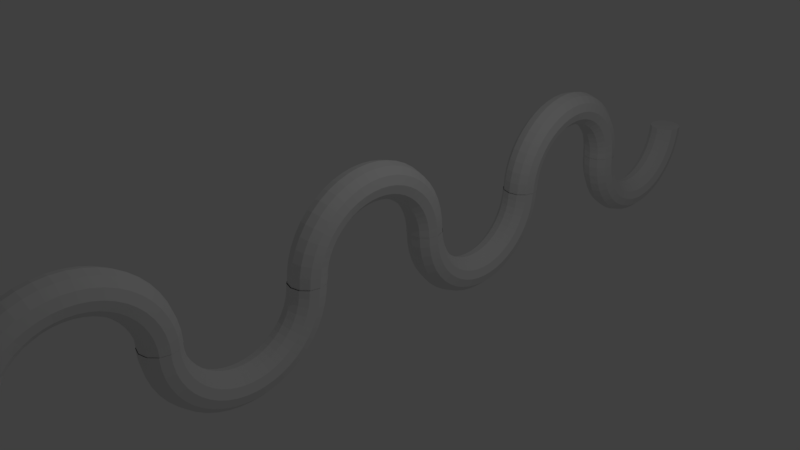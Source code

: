 # Source: wave1.blend  (saved by Blender 2.79.0; exported with 4.5.12 LTS)
import bpy
from mathutils import Matrix  # noqa: F401  (used for matrix-valued properties, if any)

bpy.ops.wm.read_factory_settings(use_empty=True)
scene = bpy.context.scene
scene.name = 'Scene'

# ---- collections
col_collection_1 = bpy.data.collections.new('Collection 1'); scene.collection.children.link(col_collection_1)

# ---- world
world_world = bpy.data.worlds.new('World'); scene.world = world_world
world_world.color = (0.05088, 0.05088, 0.05088)
world_world.use_sun_shadow = False
world_world.sun_shadow_jitter_overblur = 0.0
world_world.cycles.sampling_method = 'MANUAL'

# ---- cameras
cam_camera = bpy.data.cameras.new('Camera')
cam_camera.clip_end = 100.0
cam_camera.lens = 35.0
cam_camera.sensor_width = 32.0
cam_camera.sensor_height = 18.0
cam_camera.ortho_scale = 7.314
cam_camera.dof.focus_distance = 0.0
cam_camera.dof.aperture_fstop = 128.0

# ---- lights
light_lamp = bpy.data.lights.new('Lamp', 'POINT')
light_lamp.transmission_factor = 0.0
light_lamp.cutoff_distance = 30.0
light_lamp.energy = 100.0
light_lamp.shadow_buffer_clip_start = 1.001
light_lamp.shadow_soft_size = 0.1
light_lamp.shadow_maximum_resolution = 0.006
light_lamp.use_absolute_resolution = True

# ---- meshes
me_torus_003 = bpy.data.meshes.new('Torus.003')
me_torus_003.from_pydata([(9.437e-08, 1.25, 0.0), (9.184e-08, 1.217, 0.125), (8.494e-08, 1.125, 0.2165), (7.55e-08, 1.0, 0.25), (6.606e-08, 0.875, 0.2165), (5.915e-08, 0.7835, 0.125), (5.662e-08, 0.75, 3.062e-17), (5.915e-08, 0.7835, -0.125), (6.606e-08, 0.875, -0.2165), (7.55e-08, 1.0, -0.25), (8.494e-08, 1.125, -0.2165), (9.184e-08, 1.217, -0.125), (-0.1632, 1.239, 0.0), (-0.1588, 1.206, 0.125), (-0.1468, 1.115, 0.2165), (-0.1305, 0.9914, 0.25), (-0.1142, 0.8675, 0.2165), (-0.1023, 0.7768, 0.125), (-0.09789, 0.7436, 3.062e-17), (-0.1023, 0.7768, -0.125), (-0.1142, 0.8675, -0.2165), (-0.1305, 0.9914, -0.25), (-0.1468, 1.115, -0.2165), (-0.1588, 1.206, -0.125), (-0.3235, 1.207, 0.0), (-0.3149, 1.175, 0.125), (-0.2912, 1.087, 0.2165), (-0.2588, 0.9659, 0.25), (-0.2265, 0.8452, 0.2165), (-0.2028, 0.7568, 0.125), (-0.1941, 0.7244, 3.062e-17), (-0.2028, 0.7568, -0.125), (-0.2265, 0.8452, -0.2165), (-0.2588, 0.9659, -0.25), (-0.2912, 1.087, -0.2165), (-0.3149, 1.175, -0.125), (-0.4784, 1.155, 0.0), (-0.4655, 1.124, 0.125), (-0.4305, 1.039, 0.2165), (-0.3827, 0.9239, 0.25), (-0.3348, 0.8084, 0.2165), (-0.2998, 0.7239, 0.125), (-0.287, 0.6929, 3.062e-17), (-0.2998, 0.7239, -0.125), (-0.3348, 0.8084, -0.2165), (-0.3827, 0.9239, -0.25), (-0.4305, 1.039, -0.2165), (-0.4655, 1.124, -0.125), (-0.625, 1.083, 0.0), (-0.6083, 1.054, 0.125), (-0.5625, 0.9743, 0.2165), (-0.5, 0.866, 0.25), (-0.4375, 0.7578, 0.2165), (-0.3917, 0.6785, 0.125), (-0.375, 0.6495, 3.062e-17), (-0.3917, 0.6785, -0.125), (-0.4375, 0.7578, -0.2165), (-0.5, 0.866, -0.25), (-0.5625, 0.9743, -0.2165), (-0.6083, 1.054, -0.125), (-0.761, 0.9917, 0.0), (-0.7406, 0.9651, 0.125), (-0.6849, 0.8925, 0.2165), (-0.6088, 0.7934, 0.25), (-0.5327, 0.6942, 0.2165), (-0.477, 0.6216, 0.125), (-0.4566, 0.595, 3.062e-17), (-0.477, 0.6216, -0.125), (-0.5327, 0.6942, -0.2165), (-0.6088, 0.7934, -0.25), (-0.6849, 0.8925, -0.2165), (-0.7406, 0.9651, -0.125), (-0.8839, 0.8839, 0.0), (-0.8602, 0.8602, 0.125), (-0.7955, 0.7955, 0.2165), (-0.7071, 0.7071, 0.25), (-0.6187, 0.6187, 0.2165), (-0.554, 0.554, 0.125), (-0.5303, 0.5303, 3.062e-17), (-0.554, 0.554, -0.125), (-0.6187, 0.6187, -0.2165), (-0.7071, 0.7071, -0.25), (-0.7955, 0.7955, -0.2165), (-0.8602, 0.8602, -0.125), (-0.9917, 0.761, 0.0), (-0.9651, 0.7406, 0.125), (-0.8925, 0.6849, 0.2165), (-0.7934, 0.6088, 0.25), (-0.6942, 0.5327, 0.2165), (-0.6216, 0.477, 0.125), (-0.595, 0.4566, 3.062e-17), (-0.6216, 0.477, -0.125), (-0.6942, 0.5327, -0.2165), (-0.7934, 0.6088, -0.25), (-0.8925, 0.6849, -0.2165), (-0.9651, 0.7406, -0.125), (-1.083, 0.625, 0.0), (-1.054, 0.6083, 0.125), (-0.9743, 0.5625, 0.2165), (-0.866, 0.5, 0.25), (-0.7578, 0.4375, 0.2165), (-0.6785, 0.3917, 0.125), (-0.6495, 0.375, 3.062e-17), (-0.6785, 0.3917, -0.125), (-0.7578, 0.4375, -0.2165), (-0.866, 0.5, -0.25), (-0.9743, 0.5625, -0.2165), (-1.054, 0.6083, -0.125), (-1.155, 0.4784, 0.0), (-1.124, 0.4655, 0.125), (-1.039, 0.4305, 0.2165), (-0.9239, 0.3827, 0.25), (-0.8084, 0.3348, 0.2165), (-0.7239, 0.2998, 0.125), (-0.6929, 0.287, 3.062e-17), (-0.7239, 0.2998, -0.125), (-0.8084, 0.3348, -0.2165), (-0.9239, 0.3827, -0.25), (-1.039, 0.4305, -0.2165), (-1.124, 0.4655, -0.125), (-1.207, 0.3235, 0.0), (-1.175, 0.3149, 0.125), (-1.087, 0.2912, 0.2165), (-0.9659, 0.2588, 0.25), (-0.8452, 0.2265, 0.2165), (-0.7568, 0.2028, 0.125), (-0.7244, 0.1941, 3.062e-17), (-0.7568, 0.2028, -0.125), (-0.8452, 0.2265, -0.2165), (-0.9659, 0.2588, -0.25), (-1.087, 0.2912, -0.2165), (-1.175, 0.3149, -0.125), (-1.239, 0.1632, 0.0), (-1.206, 0.1588, 0.125), (-1.115, 0.1468, 0.2165), (-0.9914, 0.1305, 0.25), (-0.8675, 0.1142, 0.2165), (-0.7768, 0.1023, 0.125), (-0.7436, 0.09789, 3.062e-17), (-0.7768, 0.1023, -0.125), (-0.8675, 0.1142, -0.2165), (-0.9914, 0.1305, -0.25), (-1.115, 0.1468, -0.2165), (-1.206, 0.1588, -0.125), (-1.25, 1.093e-07, 0.0), (-1.217, 1.064e-07, 0.125), (-1.125, 9.835e-08, 0.2165), (-1.0, 8.742e-08, 0.25), (-0.875, 7.649e-08, 0.2165), (-0.7835, 6.85e-08, 0.125), (-0.75, 6.557e-08, 3.062e-17), (-0.7835, 6.85e-08, -0.125), (-0.875, 7.649e-08, -0.2165), (-1.0, 8.742e-08, -0.25), (-1.125, 9.835e-08, -0.2165), (-1.217, 1.064e-07, -0.125), (-1.239, -0.1632, 0.0), (-1.206, -0.1588, 0.125), (-1.115, -0.1468, 0.2165), (-0.9914, -0.1305, 0.25), (-0.8675, -0.1142, 0.2165), (-0.7768, -0.1023, 0.125), (-0.7436, -0.09789, 3.062e-17), (-0.7768, -0.1023, -0.125), (-0.8675, -0.1142, -0.2165), (-0.9914, -0.1305, -0.25), (-1.115, -0.1468, -0.2165), (-1.206, -0.1588, -0.125), (-1.207, -0.3235, 0.0), (-1.175, -0.3149, 0.125), (-1.087, -0.2912, 0.2165), (-0.9659, -0.2588, 0.25), (-0.8452, -0.2265, 0.2165), (-0.7568, -0.2028, 0.125), (-0.7244, -0.1941, 3.062e-17), (-0.7568, -0.2028, -0.125), (-0.8452, -0.2265, -0.2165), (-0.9659, -0.2588, -0.25), (-1.087, -0.2912, -0.2165), (-1.175, -0.3149, -0.125), (-1.155, -0.4784, 0.0), (-1.124, -0.4655, 0.125), (-1.039, -0.4305, 0.2165), (-0.9239, -0.3827, 0.25), (-0.8084, -0.3348, 0.2165), (-0.7239, -0.2998, 0.125), (-0.6929, -0.287, 3.062e-17), (-0.7239, -0.2998, -0.125), (-0.8084, -0.3348, -0.2165), (-0.9239, -0.3827, -0.25), (-1.039, -0.4305, -0.2165), (-1.124, -0.4655, -0.125), (-1.083, -0.625, 0.0), (-1.054, -0.6083, 0.125), (-0.9743, -0.5625, 0.2165), (-0.866, -0.5, 0.25), (-0.7578, -0.4375, 0.2165), (-0.6785, -0.3917, 0.125), (-0.6495, -0.375, 3.062e-17), (-0.6785, -0.3917, -0.125), (-0.7578, -0.4375, -0.2165), (-0.866, -0.5, -0.25), (-0.9743, -0.5625, -0.2165), (-1.054, -0.6083, -0.125), (-0.9917, -0.761, 0.0), (-0.9651, -0.7406, 0.125), (-0.8925, -0.6849, 0.2165), (-0.7934, -0.6088, 0.25), (-0.6942, -0.5327, 0.2165), (-0.6216, -0.477, 0.125), (-0.595, -0.4566, 3.062e-17), (-0.6216, -0.477, -0.125), (-0.6942, -0.5327, -0.2165), (-0.7934, -0.6088, -0.25), (-0.8925, -0.6849, -0.2165), (-0.9651, -0.7406, -0.125), (-0.8839, -0.8839, 0.0), (-0.8602, -0.8602, 0.125), (-0.7955, -0.7955, 0.2165), (-0.7071, -0.7071, 0.25), (-0.6187, -0.6187, 0.2165), (-0.554, -0.554, 0.125), (-0.5303, -0.5303, 3.062e-17), (-0.554, -0.554, -0.125), (-0.6187, -0.6187, -0.2165), (-0.7071, -0.7071, -0.25), (-0.7955, -0.7955, -0.2165), (-0.8602, -0.8602, -0.125), (-0.761, -0.9917, 0.0), (-0.7406, -0.9651, 0.125), (-0.6849, -0.8925, 0.2165), (-0.6088, -0.7934, 0.25), (-0.5327, -0.6942, 0.2165), (-0.477, -0.6216, 0.125), (-0.4566, -0.595, 3.062e-17), (-0.477, -0.6216, -0.125), (-0.5327, -0.6942, -0.2165), (-0.6088, -0.7934, -0.25), (-0.6849, -0.8925, -0.2165), (-0.7406, -0.9651, -0.125), (-0.625, -1.083, 0.0), (-0.6083, -1.054, 0.125), (-0.5625, -0.9743, 0.2165), (-0.5, -0.866, 0.25), (-0.4375, -0.7578, 0.2165), (-0.3917, -0.6785, 0.125), (-0.375, -0.6495, 3.062e-17), (-0.3917, -0.6785, -0.125), (-0.4375, -0.7578, -0.2165), (-0.5, -0.866, -0.25), (-0.5625, -0.9743, -0.2165), (-0.6083, -1.054, -0.125), (-0.4784, -1.155, 0.0), (-0.4655, -1.124, 0.125), (-0.4305, -1.039, 0.2165), (-0.3827, -0.9239, 0.25), (-0.3348, -0.8084, 0.2165), (-0.2998, -0.7239, 0.125), (-0.287, -0.6929, 3.062e-17), (-0.2998, -0.7239, -0.125), (-0.3348, -0.8084, -0.2165), (-0.3827, -0.9239, -0.25), (-0.4305, -1.039, -0.2165), (-0.4655, -1.124, -0.125), (-0.3235, -1.207, 0.0), (-0.3149, -1.175, 0.125), (-0.2912, -1.087, 0.2165), (-0.2588, -0.9659, 0.25), (-0.2265, -0.8452, 0.2165), (-0.2028, -0.7568, 0.125), (-0.1941, -0.7244, 3.062e-17), (-0.2028, -0.7568, -0.125), (-0.2265, -0.8452, -0.2165), (-0.2588, -0.9659, -0.25), (-0.2912, -1.087, -0.2165), (-0.3149, -1.175, -0.125), (-0.1632, -1.239, 0.0), (-0.1588, -1.206, 0.125), (-0.1468, -1.115, 0.2165), (-0.1305, -0.9914, 0.25), (-0.1142, -0.8675, 0.2165), (-0.1023, -0.7768, 0.125), (-0.0979, -0.7436, 3.062e-17), (-0.1023, -0.7768, -0.125), (-0.1142, -0.8675, -0.2165), (-0.1305, -0.9914, -0.25), (-0.1468, -1.115, -0.2165), (-0.1588, -1.206, -0.125), (9.437e-08, -1.25, 0.0), (9.184e-08, -1.217, 0.125), (8.494e-08, -1.125, 0.2165), (7.55e-08, -1.0, 0.25), (6.606e-08, -0.875, 0.2165), (5.915e-08, -0.7835, 0.125), (5.662e-08, -0.75, 3.062e-17), (5.915e-08, -0.7835, -0.125), (6.606e-08, -0.875, -0.2165), (7.55e-08, -1.0, -0.25), (8.494e-08, -1.125, -0.2165), (9.184e-08, -1.217, -0.125), (-9.437e-08, -8.775, 3e-15), (-9.582e-08, -8.809, -0.125), (-9.182e-08, -8.9, -0.2165), (-8.344e-08, -9.025, -0.25), (-7.294e-08, -9.15, -0.2165), (-6.313e-08, -9.242, -0.125), (-5.662e-08, -9.275, 1.769e-15), (-5.518e-08, -9.242, 0.125), (-5.918e-08, -9.15, 0.2165), (-6.755e-08, -9.025, 0.25), (-7.805e-08, -8.9, 0.2165), (-8.787e-08, -8.809, 0.125), (0.1632, -8.786, -5.186e-09), (0.1588, -8.819, -0.125), (0.1468, -8.91, -0.2165), (0.1305, -9.034, -0.25), (0.1142, -9.158, -0.2165), (0.1023, -9.248, -0.125), (0.09789, -9.282, -3.112e-09), (0.1023, -9.248, 0.125), (0.1142, -9.158, 0.2165), (0.1305, -9.034, 0.25), (0.1468, -8.91, 0.2165), (0.1588, -8.819, 0.125), (0.3235, -8.818, -1.028e-08), (0.3149, -8.85, -0.125), (0.2912, -8.938, -0.2165), (0.2588, -9.059, -0.25), (0.2265, -9.18, -0.2165), (0.2028, -9.268, -0.125), (0.1941, -9.301, -6.17e-09), (0.2028, -9.268, 0.125), (0.2265, -9.18, 0.2165), (0.2588, -9.059, 0.25), (0.2912, -8.938, 0.2165), (0.3149, -8.85, 0.125), (0.4784, -8.87, -1.521e-08), (0.4655, -8.901, -0.125), (0.4305, -8.986, -0.2165), (0.3827, -9.101, -0.25), (0.3348, -9.217, -0.2165), (0.2998, -9.301, -0.125), (0.287, -9.332, -9.123e-09), (0.2998, -9.301, 0.125), (0.3348, -9.217, 0.2165), (0.3827, -9.101, 0.25), (0.4305, -8.986, 0.2165), (0.4655, -8.901, 0.125), (0.625, -8.943, -1.987e-08), (0.6083, -8.972, -0.125), (0.5625, -9.051, -0.2165), (0.5, -9.159, -0.25), (0.4375, -9.267, -0.2165), (0.3917, -9.347, -0.125), (0.375, -9.376, -1.192e-08), (0.3917, -9.347, 0.125), (0.4375, -9.267, 0.2165), (0.5, -9.159, 0.25), (0.5625, -9.051, 0.2165), (0.6083, -8.972, 0.125), (0.761, -9.033, -2.419e-08), (0.7406, -9.06, -0.125), (0.6849, -9.133, -0.2165), (0.6088, -9.232, -0.25), (0.5327, -9.331, -0.2165), (0.477, -9.404, -0.125), (0.4566, -9.43, -1.451e-08), (0.477, -9.404, 0.125), (0.5327, -9.331, 0.2165), (0.6088, -9.232, 0.25), (0.6849, -9.133, 0.2165), (0.7406, -9.06, 0.125), (0.8839, -9.141, -2.81e-08), (0.8602, -9.165, -0.125), (0.7955, -9.23, -0.2165), (0.7071, -9.318, -0.25), (0.6187, -9.406, -0.2165), (0.554, -9.471, -0.125), (0.5303, -9.495, -1.686e-08), (0.554, -9.471, 0.125), (0.6187, -9.406, 0.2165), (0.7071, -9.318, 0.25), (0.7955, -9.23, 0.2165), (0.8602, -9.165, 0.125), (0.9917, -9.264, -3.152e-08), (0.9651, -9.285, -0.125), (0.8925, -9.34, -0.2165), (0.7934, -9.416, -0.25), (0.6942, -9.492, -0.2165), (0.6216, -9.548, -0.125), (0.595, -9.569, -1.891e-08), (0.6216, -9.548, 0.125), (0.6942, -9.492, 0.2165), (0.7934, -9.416, 0.25), (0.8925, -9.34, 0.2165), (0.9651, -9.285, 0.125), (1.083, -9.4, -3.441e-08), (1.054, -9.417, -0.125), (0.9743, -9.463, -0.2165), (0.866, -9.525, -0.25), (0.7578, -9.588, -0.2165), (0.6785, -9.633, -0.125), (0.6495, -9.65, -2.065e-08), (0.6785, -9.633, 0.125), (0.7578, -9.588, 0.2165), (0.866, -9.525, 0.25), (0.9743, -9.463, 0.2165), (1.054, -9.417, 0.125), (1.155, -9.547, -3.671e-08), (1.124, -9.56, -0.125), (1.039, -9.595, -0.2165), (0.9239, -9.642, -0.25), (0.8084, -9.69, -0.2165), (0.7239, -9.725, -0.125), (0.6929, -9.738, -2.203e-08), (0.7239, -9.725, 0.125), (0.8084, -9.69, 0.2165), (0.9239, -9.642, 0.25), (1.039, -9.595, 0.2165), (1.124, -9.56, 0.125), (1.207, -9.702, -3.838e-08), (1.175, -9.71, -0.125), (1.087, -9.734, -0.2165), (0.9659, -9.766, -0.25), (0.8452, -9.799, -0.2165), (0.7568, -9.822, -0.125), (0.7244, -9.831, -2.303e-08), (0.7568, -9.822, 0.125), (0.8452, -9.799, 0.2165), (0.9659, -9.766, 0.25), (1.087, -9.734, 0.2165), (1.175, -9.71, 0.125), (1.239, -9.862, -3.939e-08), (1.206, -9.866, -0.125), (1.115, -9.878, -0.2165), (0.9914, -9.895, -0.25), (0.8675, -9.911, -0.2165), (0.7768, -9.923, -0.125), (0.7436, -9.927, -2.364e-08), (0.7768, -9.923, 0.125), (0.8675, -9.911, 0.2165), (0.9914, -9.895, 0.25), (1.115, -9.878, 0.2165), (1.206, -9.866, 0.125), (1.25, -10.03, -3.973e-08), (1.217, -10.03, -0.125), (1.125, -10.03, -0.2165), (1.0, -10.03, -0.25), (0.875, -10.03, -0.2165), (0.7835, -10.03, -0.125), (0.75, -10.03, -2.384e-08), (0.7835, -10.03, 0.125), (0.875, -10.03, 0.2165), (1.0, -10.03, 0.25), (1.125, -10.03, 0.2165), (1.217, -10.03, 0.125), (1.239, -10.19, -3.939e-08), (1.206, -10.18, -0.125), (1.115, -10.17, -0.2165), (0.9914, -10.16, -0.25), (0.8675, -10.14, -0.2165), (0.7768, -10.13, -0.125), (0.7436, -10.12, -2.364e-08), (0.7768, -10.13, 0.125), (0.8675, -10.14, 0.2165), (0.9914, -10.16, 0.25), (1.115, -10.17, 0.2165), (1.206, -10.18, 0.125), (1.207, -10.35, -3.838e-08), (1.175, -10.34, -0.125), (1.087, -10.32, -0.2165), (0.9659, -10.28, -0.25), (0.8452, -10.25, -0.2165), (0.7568, -10.23, -0.125), (0.7244, -10.22, -2.303e-08), (0.7568, -10.23, 0.125), (0.8452, -10.25, 0.2165), (0.9659, -10.28, 0.25), (1.087, -10.32, 0.2165), (1.175, -10.34, 0.125), (1.155, -10.5, -3.671e-08), (1.124, -10.49, -0.125), (1.039, -10.46, -0.2165), (0.9239, -10.41, -0.25), (0.8084, -10.36, -0.2165), (0.7239, -10.32, -0.125), (0.6929, -10.31, -2.203e-08), (0.7239, -10.32, 0.125), (0.8084, -10.36, 0.2165), (0.9239, -10.41, 0.25), (1.039, -10.46, 0.2165), (1.124, -10.49, 0.125), (1.083, -10.65, -3.441e-08), (1.054, -10.63, -0.125), (0.9743, -10.59, -0.2165), (0.866, -10.53, -0.25), (0.7578, -10.46, -0.2165), (0.6785, -10.42, -0.125), (0.6495, -10.4, -2.065e-08), (0.6785, -10.42, 0.125), (0.7578, -10.46, 0.2165), (0.866, -10.53, 0.25), (0.9743, -10.59, 0.2165), (1.054, -10.63, 0.125), (0.9917, -10.79, -3.152e-08), (0.9651, -10.77, -0.125), (0.8925, -10.71, -0.2165), (0.7934, -10.63, -0.25), (0.6942, -10.56, -0.2165), (0.6216, -10.5, -0.125), (0.595, -10.48, -1.891e-08), (0.6216, -10.5, 0.125), (0.6942, -10.56, 0.2165), (0.7934, -10.63, 0.25), (0.8925, -10.71, 0.2165), (0.9651, -10.77, 0.125), (0.8839, -10.91, -2.81e-08), (0.8602, -10.89, -0.125), (0.7955, -10.82, -0.2165), (0.7071, -10.73, -0.25), (0.6187, -10.64, -0.2165), (0.554, -10.58, -0.125), (0.5303, -10.56, -1.686e-08), (0.554, -10.58, 0.125), (0.6187, -10.64, 0.2165), (0.7071, -10.73, 0.25), (0.7955, -10.82, 0.2165), (0.8602, -10.89, 0.125), (0.761, -11.02, -2.419e-08), (0.7406, -10.99, -0.125), (0.6849, -10.92, -0.2165), (0.6088, -10.82, -0.25), (0.5327, -10.72, -0.2165), (0.477, -10.65, -0.125), (0.4566, -10.62, -1.451e-08), (0.477, -10.65, 0.125), (0.5327, -10.72, 0.2165), (0.6088, -10.82, 0.25), (0.6849, -10.92, 0.2165), (0.7406, -10.99, 0.125), (0.625, -11.11, -1.987e-08), (0.6083, -11.08, -0.125), (0.5625, -11.0, -0.2165), (0.5, -10.89, -0.25), (0.4375, -10.78, -0.2165), (0.3917, -10.7, -0.125), (0.375, -10.67, -1.192e-08), (0.3917, -10.7, 0.125), (0.4375, -10.78, 0.2165), (0.5, -10.89, 0.25), (0.5625, -11.0, 0.2165), (0.6083, -11.08, 0.125), (0.4784, -11.18, -1.521e-08), (0.4655, -11.15, -0.125), (0.4305, -11.06, -0.2165), (0.3827, -10.95, -0.25), (0.3348, -10.83, -0.2165), (0.2998, -10.75, -0.125), (0.287, -10.72, -9.123e-09), (0.2998, -10.75, 0.125), (0.3348, -10.83, 0.2165), (0.3827, -10.95, 0.25), (0.4305, -11.06, 0.2165), (0.4655, -11.15, 0.125), (0.3235, -11.23, -1.028e-08), (0.3149, -11.2, -0.125), (0.2912, -11.11, -0.2165), (0.2588, -10.99, -0.25), (0.2265, -10.87, -0.2165), (0.2028, -10.78, -0.125), (0.1941, -10.75, -6.17e-09), (0.2028, -10.78, 0.125), (0.2265, -10.87, 0.2165), (0.2588, -10.99, 0.25), (0.2912, -11.11, 0.2165), (0.3149, -11.2, 0.125), (0.1632, -11.26, -5.186e-09), (0.1588, -11.23, -0.125), (0.1468, -11.14, -0.2165), (0.1305, -11.02, -0.25), (0.1142, -10.89, -0.2165), (0.1023, -10.8, -0.125), (0.0979, -10.77, -3.112e-09), (0.1023, -10.8, 0.125), (0.1142, -10.89, 0.2165), (0.1305, -11.02, 0.25), (0.1468, -11.14, 0.2165), (0.1588, -11.23, 0.125), (-9.437e-08, -11.28, 3e-15), (-9.582e-08, -11.24, -0.125), (-9.182e-08, -11.15, -0.2165), (-8.344e-08, -11.03, -0.25), (-7.294e-08, -10.9, -0.2165), (-6.313e-08, -10.81, -0.125), (-5.662e-08, -10.78, 1.769e-15), (-5.518e-08, -10.81, 0.125), (-5.918e-08, -10.9, 0.2165), (-6.755e-08, -11.03, 0.25), (-7.805e-08, -11.15, 0.2165), (-8.787e-08, -11.24, 0.125), (9.437e-08, -6.783, 0.0), (9.184e-08, -6.817, 0.125), (8.494e-08, -6.908, 0.2165), (7.55e-08, -7.033, 0.25), (6.606e-08, -7.158, 0.2165), (5.915e-08, -7.25, 0.125), (5.662e-08, -7.283, 3.062e-17), (5.915e-08, -7.25, -0.125), (6.606e-08, -7.158, -0.2165), (7.55e-08, -7.033, -0.25), (8.494e-08, -6.908, -0.2165), (9.184e-08, -6.817, -0.125), (-0.1632, -6.794, 0.0), (-0.1588, -6.827, 0.125), (-0.1468, -6.918, 0.2165), (-0.1305, -7.042, 0.25), (-0.1142, -7.166, 0.2165), (-0.1023, -7.256, 0.125), (-0.09789, -7.289, 3.062e-17), (-0.1023, -7.256, -0.125), (-0.1142, -7.166, -0.2165), (-0.1305, -7.042, -0.25), (-0.1468, -6.918, -0.2165), (-0.1588, -6.827, -0.125), (-0.3235, -6.826, 0.0), (-0.3149, -6.858, 0.125), (-0.2912, -6.946, 0.2165), (-0.2588, -7.067, 0.25), (-0.2265, -7.188, 0.2165), (-0.2028, -7.276, 0.125), (-0.1941, -7.309, 3.062e-17), (-0.2028, -7.276, -0.125), (-0.2265, -7.188, -0.2165), (-0.2588, -7.067, -0.25), (-0.2912, -6.946, -0.2165), (-0.3149, -6.858, -0.125), (-0.4784, -6.878, 0.0), (-0.4655, -6.909, 0.125), (-0.4305, -6.994, 0.2165), (-0.3827, -7.109, 0.25), (-0.3348, -7.225, 0.2165), (-0.2998, -7.309, 0.125), (-0.287, -7.34, 3.062e-17), (-0.2998, -7.309, -0.125), (-0.3348, -7.225, -0.2165), (-0.3827, -7.109, -0.25), (-0.4305, -6.994, -0.2165), (-0.4655, -6.909, -0.125), (-0.625, -6.95, 0.0), (-0.6083, -6.98, 0.125), (-0.5625, -7.059, 0.2165), (-0.5, -7.167, 0.25), (-0.4375, -7.275, 0.2165), (-0.3917, -7.355, 0.125), (-0.375, -7.384, 3.062e-17), (-0.3917, -7.355, -0.125), (-0.4375, -7.275, -0.2165), (-0.5, -7.167, -0.25), (-0.5625, -7.059, -0.2165), (-0.6083, -6.98, -0.125), (-0.761, -7.041, 0.0), (-0.7406, -7.068, 0.125), (-0.6849, -7.141, 0.2165), (-0.6088, -7.24, 0.25), (-0.5327, -7.339, 0.2165), (-0.477, -7.411, 0.125), (-0.4566, -7.438, 3.062e-17), (-0.477, -7.411, -0.125), (-0.5327, -7.339, -0.2165), (-0.6088, -7.24, -0.25), (-0.6849, -7.141, -0.2165), (-0.7406, -7.068, -0.125), (-0.8839, -7.149, 0.0), (-0.8602, -7.173, 0.125), (-0.7955, -7.238, 0.2165), (-0.7071, -7.326, 0.25), (-0.6187, -7.414, 0.2165), (-0.554, -7.479, 0.125), (-0.5303, -7.503, 3.062e-17), (-0.554, -7.479, -0.125), (-0.6187, -7.414, -0.2165), (-0.7071, -7.326, -0.25), (-0.7955, -7.238, -0.2165), (-0.8602, -7.173, -0.125), (-0.9917, -7.272, 0.0), (-0.9651, -7.292, 0.125), (-0.8925, -7.348, 0.2165), (-0.7934, -7.424, 0.25), (-0.6942, -7.5, 0.2165), (-0.6216, -7.556, 0.125), (-0.595, -7.576, 3.062e-17), (-0.6216, -7.556, -0.125), (-0.6942, -7.5, -0.2165), (-0.7934, -7.424, -0.25), (-0.8925, -7.348, -0.2165), (-0.9651, -7.292, -0.125), (-1.083, -7.408, 0.0), (-1.054, -7.425, 0.125), (-0.9743, -7.471, 0.2165), (-0.866, -7.533, 0.25), (-0.7578, -7.596, 0.2165), (-0.6785, -7.641, 0.125), (-0.6495, -7.658, 3.062e-17), (-0.6785, -7.641, -0.125), (-0.7578, -7.596, -0.2165), (-0.866, -7.533, -0.25), (-0.9743, -7.471, -0.2165), (-1.054, -7.425, -0.125), (-1.155, -7.555, 0.0), (-1.124, -7.567, 0.125), (-1.039, -7.603, 0.2165), (-0.9239, -7.65, 0.25), (-0.8084, -7.698, 0.2165), (-0.7239, -7.733, 0.125), (-0.6929, -7.746, 3.062e-17), (-0.7239, -7.733, -0.125), (-0.8084, -7.698, -0.2165), (-0.9239, -7.65, -0.25), (-1.039, -7.603, -0.2165), (-1.124, -7.567, -0.125), (-1.207, -7.71, 0.0), (-1.175, -7.718, 0.125), (-1.087, -7.742, 0.2165), (-0.9659, -7.774, 0.25), (-0.8452, -7.807, 0.2165), (-0.7568, -7.83, 0.125), (-0.7244, -7.839, 3.062e-17), (-0.7568, -7.83, -0.125), (-0.8452, -7.807, -0.2165), (-0.9659, -7.774, -0.25), (-1.087, -7.742, -0.2165), (-1.175, -7.718, -0.125), (-1.239, -7.87, 0.0), (-1.206, -7.874, 0.125), (-1.115, -7.886, 0.2165), (-0.9914, -7.903, 0.25), (-0.8675, -7.919, 0.2165), (-0.7768, -7.931, 0.125), (-0.7436, -7.935, 3.062e-17), (-0.7768, -7.931, -0.125), (-0.8675, -7.919, -0.2165), (-0.9914, -7.903, -0.25), (-1.115, -7.886, -0.2165), (-1.206, -7.874, -0.125), (-1.25, -8.033, 0.0), (-1.217, -8.033, 0.125), (-1.125, -8.033, 0.2165), (-1.0, -8.033, 0.25), (-0.875, -8.033, 0.2165), (-0.7835, -8.033, 0.125), (-0.75, -8.033, 3.062e-17), (-0.7835, -8.033, -0.125), (-0.875, -8.033, -0.2165), (-1.0, -8.033, -0.25), (-1.125, -8.033, -0.2165), (-1.217, -8.033, -0.125), (-1.239, -8.196, 0.0), (-1.206, -8.192, 0.125), (-1.115, -8.18, 0.2165), (-0.9914, -8.164, 0.25), (-0.8675, -8.147, 0.2165), (-0.7768, -8.135, 0.125), (-0.7436, -8.131, 3.062e-17), (-0.7768, -8.135, -0.125), (-0.8675, -8.147, -0.2165), (-0.9914, -8.164, -0.25), (-1.115, -8.18, -0.2165), (-1.206, -8.192, -0.125), (-1.207, -8.357, 0.0), (-1.175, -8.348, 0.125), (-1.087, -8.324, 0.2165), (-0.9659, -8.292, 0.25), (-0.8452, -8.259, 0.2165), (-0.7568, -8.236, 0.125), (-0.7244, -8.227, 3.062e-17), (-0.7568, -8.236, -0.125), (-0.8452, -8.259, -0.2165), (-0.9659, -8.292, -0.25), (-1.087, -8.324, -0.2165), (-1.175, -8.348, -0.125), (-1.155, -8.511, 0.0), (-1.124, -8.499, 0.125), (-1.039, -8.464, 0.2165), (-0.9239, -8.416, 0.25), (-0.8084, -8.368, 0.2165), (-0.7239, -8.333, 0.125), (-0.6929, -8.32, 3.062e-17), (-0.7239, -8.333, -0.125), (-0.8084, -8.368, -0.2165), (-0.9239, -8.416, -0.25), (-1.039, -8.464, -0.2165), (-1.124, -8.499, -0.125), (-1.083, -8.658, 0.0), (-1.054, -8.641, 0.125), (-0.9743, -8.596, 0.2165), (-0.866, -8.533, 0.25), (-0.7578, -8.471, 0.2165), (-0.6785, -8.425, 0.125), (-0.6495, -8.408, 3.062e-17), (-0.6785, -8.425, -0.125), (-0.7578, -8.471, -0.2165), (-0.866, -8.533, -0.25), (-0.9743, -8.596, -0.2165), (-1.054, -8.641, -0.125), (-0.9917, -8.794, 0.0), (-0.9651, -8.774, 0.125), (-0.8925, -8.718, 0.2165), (-0.7934, -8.642, 0.25), (-0.6942, -8.566, 0.2165), (-0.6216, -8.51, 0.125), (-0.595, -8.49, 3.062e-17), (-0.6216, -8.51, -0.125), (-0.6942, -8.566, -0.2165), (-0.7934, -8.642, -0.25), (-0.8925, -8.718, -0.2165), (-0.9651, -8.774, -0.125), (-0.8839, -8.917, 0.0), (-0.8602, -8.893, 0.125), (-0.7955, -8.829, 0.2165), (-0.7071, -8.74, 0.25), (-0.6187, -8.652, 0.2165), (-0.554, -8.587, 0.125), (-0.5303, -8.563, 3.062e-17), (-0.554, -8.587, -0.125), (-0.6187, -8.652, -0.2165), (-0.7071, -8.74, -0.25), (-0.7955, -8.829, -0.2165), (-0.8602, -8.893, -0.125), (-0.761, -9.025, 0.0), (-0.7406, -8.998, 0.125), (-0.6849, -8.926, 0.2165), (-0.6088, -8.826, 0.25), (-0.5327, -8.727, 0.2165), (-0.477, -8.655, 0.125), (-0.4566, -8.628, 3.062e-17), (-0.477, -8.655, -0.125), (-0.5327, -8.727, -0.2165), (-0.6088, -8.826, -0.25), (-0.6849, -8.926, -0.2165), (-0.7406, -8.998, -0.125), (-0.625, -9.116, 0.0), (-0.6083, -9.087, 0.125), (-0.5625, -9.007, 0.2165), (-0.5, -8.899, 0.25), (-0.4375, -8.791, 0.2165), (-0.3917, -8.712, 0.125), (-0.375, -8.683, 3.062e-17), (-0.3917, -8.712, -0.125), (-0.4375, -8.791, -0.2165), (-0.5, -8.899, -0.25), (-0.5625, -9.007, -0.2165), (-0.6083, -9.087, -0.125), (-0.4784, -9.188, 0.0), (-0.4655, -9.157, 0.125), (-0.4305, -9.072, 0.2165), (-0.3827, -8.957, 0.25), (-0.3348, -8.841, 0.2165), (-0.2998, -8.757, 0.125), (-0.287, -8.726, 3.062e-17), (-0.2998, -8.757, -0.125), (-0.3348, -8.841, -0.2165), (-0.3827, -8.957, -0.25), (-0.4305, -9.072, -0.2165), (-0.4655, -9.157, -0.125), (-0.3235, -9.24, 0.0), (-0.3149, -9.208, 0.125), (-0.2912, -9.12, 0.2165), (-0.2588, -8.999, 0.25), (-0.2265, -8.878, 0.2165), (-0.2028, -8.79, 0.125), (-0.1941, -8.757, 3.062e-17), (-0.2028, -8.79, -0.125), (-0.2265, -8.878, -0.2165), (-0.2588, -8.999, -0.25), (-0.2912, -9.12, -0.2165), (-0.3149, -9.208, -0.125), (-0.1632, -9.272, 0.0), (-0.1588, -9.239, 0.125), (-0.1468, -9.148, 0.2165), (-0.1305, -9.024, 0.25), (-0.1142, -8.901, 0.2165), (-0.1023, -8.81, 0.125), (-0.0979, -8.777, 3.062e-17), (-0.1023, -8.81, -0.125), (-0.1142, -8.901, -0.2165), (-0.1305, -9.024, -0.25), (-0.1468, -9.148, -0.2165), (-0.1588, -9.239, -0.125), (9.437e-08, -9.283, 0.0), (9.184e-08, -9.25, 0.125), (8.494e-08, -9.158, 0.2165), (7.55e-08, -9.033, 0.25), (6.606e-08, -8.908, 0.2165), (5.915e-08, -8.817, 0.125), (5.662e-08, -8.783, 3.062e-17), (5.915e-08, -8.817, -0.125), (6.606e-08, -8.908, -0.2165), (7.55e-08, -9.033, -0.25), (8.494e-08, -9.158, -0.2165), (9.184e-08, -9.25, -0.125), (-9.437e-08, -0.7553, 3e-15), (-9.582e-08, -0.7888, -0.125), (-9.182e-08, -0.8803, -0.2165), (-8.344e-08, -1.005, -0.25), (-7.294e-08, -1.13, -0.2165), (-6.313e-08, -1.222, -0.125), (-5.662e-08, -1.255, 1.769e-15), (-5.518e-08, -1.222, 0.125), (-5.918e-08, -1.13, 0.2165), (-6.755e-08, -1.005, 0.25), (-7.805e-08, -0.8803, 0.2165), (-8.787e-08, -0.7888, 0.125), (0.1632, -0.766, -5.186e-09), (0.1588, -0.7992, -0.125), (0.1468, -0.8899, -0.2165), (0.1305, -1.014, -0.25), (0.1142, -1.138, -0.2165), (0.1023, -1.228, -0.125), (0.09789, -1.262, -3.112e-09), (0.1023, -1.228, 0.125), (0.1142, -1.138, 0.2165), (0.1305, -1.014, 0.25), (0.1468, -0.8899, 0.2165), (0.1588, -0.7992, 0.125), (0.3235, -0.7979, -1.028e-08), (0.3149, -0.8302, -0.125), (0.2912, -0.9186, -0.2165), (0.2588, -1.039, -0.25), (0.2265, -1.16, -0.2165), (0.2028, -1.248, -0.125), (0.1941, -1.281, -6.17e-09), (0.2028, -1.248, 0.125), (0.2265, -1.16, 0.2165), (0.2588, -1.039, 0.25), (0.2912, -0.9186, 0.2165), (0.3149, -0.8302, 0.125), (0.4784, -0.8504, -1.521e-08), (0.4655, -0.8814, -0.125), (0.4305, -0.9659, -0.2165), (0.3827, -1.081, -0.25), (0.3348, -1.197, -0.2165), (0.2998, -1.281, -0.125), (0.287, -1.312, -9.123e-09), (0.2998, -1.281, 0.125), (0.3348, -1.197, 0.2165), (0.3827, -1.081, 0.25), (0.4305, -0.9659, 0.2165), (0.4655, -0.8814, 0.125), (0.625, -0.9228, -1.987e-08), (0.6083, -0.9518, -0.125), (0.5625, -1.031, -0.2165), (0.5, -1.139, -0.25), (0.4375, -1.248, -0.2165), (0.3917, -1.327, -0.125), (0.375, -1.356, -1.192e-08), (0.3917, -1.327, 0.125), (0.4375, -1.248, 0.2165), (0.5, -1.139, 0.25), (0.5625, -1.031, 0.2165), (0.6083, -0.9518, 0.125), (0.761, -1.014, -2.419e-08), (0.7406, -1.04, -0.125), (0.6849, -1.113, -0.2165), (0.6088, -1.212, -0.25), (0.5327, -1.311, -0.2165), (0.477, -1.384, -0.125), (0.4566, -1.41, -1.451e-08), (0.477, -1.384, 0.125), (0.5327, -1.311, 0.2165), (0.6088, -1.212, 0.25), (0.6849, -1.113, 0.2165), (0.7406, -1.04, 0.125), (0.8839, -1.121, -2.81e-08), (0.8602, -1.145, -0.125), (0.7955, -1.21, -0.2165), (0.7071, -1.298, -0.25), (0.6187, -1.387, -0.2165), (0.554, -1.451, -0.125), (0.5303, -1.475, -1.686e-08), (0.554, -1.451, 0.125), (0.6187, -1.387, 0.2165), (0.7071, -1.298, 0.25), (0.7955, -1.21, 0.2165), (0.8602, -1.145, 0.125), (0.9917, -1.244, -3.152e-08), (0.9651, -1.265, -0.125), (0.8925, -1.32, -0.2165), (0.7934, -1.397, -0.25), (0.6942, -1.473, -0.2165), (0.6216, -1.528, -0.125), (0.595, -1.549, -1.891e-08), (0.6216, -1.528, 0.125), (0.6942, -1.473, 0.2165), (0.7934, -1.397, 0.25), (0.8925, -1.32, 0.2165), (0.9651, -1.265, 0.125), (1.083, -1.38, -3.441e-08), (1.054, -1.397, -0.125), (0.9743, -1.443, -0.2165), (0.866, -1.505, -0.25), (0.7578, -1.568, -0.2165), (0.6785, -1.614, -0.125), (0.6495, -1.63, -2.065e-08), (0.6785, -1.614, 0.125), (0.7578, -1.568, 0.2165), (0.866, -1.505, 0.25), (0.9743, -1.443, 0.2165), (1.054, -1.397, 0.125), (1.155, -1.527, -3.671e-08), (1.124, -1.54, -0.125), (1.039, -1.575, -0.2165), (0.9239, -1.623, -0.25), (0.8084, -1.67, -0.2165), (0.7239, -1.705, -0.125), (0.6929, -1.718, -2.203e-08), (0.7239, -1.705, 0.125), (0.8084, -1.67, 0.2165), (0.9239, -1.623, 0.25), (1.039, -1.575, 0.2165), (1.124, -1.54, 0.125), (1.207, -1.682, -3.838e-08), (1.175, -1.69, -0.125), (1.087, -1.714, -0.2165), (0.9659, -1.746, -0.25), (0.8452, -1.779, -0.2165), (0.7568, -1.803, -0.125), (0.7244, -1.811, -2.303e-08), (0.7568, -1.803, 0.125), (0.8452, -1.779, 0.2165), (0.9659, -1.746, 0.25), (1.087, -1.714, 0.2165), (1.175, -1.69, 0.125), (1.239, -1.842, -3.939e-08), (1.206, -1.847, -0.125), (1.115, -1.858, -0.2165), (0.9914, -1.875, -0.25), (0.8675, -1.891, -0.2165), (0.7768, -1.903, -0.125), (0.7436, -1.907, -2.364e-08), (0.7768, -1.903, 0.125), (0.8675, -1.891, 0.2165), (0.9914, -1.875, 0.25), (1.115, -1.858, 0.2165), (1.206, -1.847, 0.125), (1.25, -2.005, -3.973e-08), (1.217, -2.005, -0.125), (1.125, -2.005, -0.2165), (1.0, -2.005, -0.25), (0.875, -2.005, -0.2165), (0.7835, -2.005, -0.125), (0.75, -2.005, -2.384e-08), (0.7835, -2.005, 0.125), (0.875, -2.005, 0.2165), (1.0, -2.005, 0.25), (1.125, -2.005, 0.2165), (1.217, -2.005, 0.125), (1.239, -2.168, -3.939e-08), (1.206, -2.164, -0.125), (1.115, -2.152, -0.2165), (0.9914, -2.136, -0.25), (0.8675, -2.119, -0.2165), (0.7768, -2.108, -0.125), (0.7436, -2.103, -2.364e-08), (0.7768, -2.108, 0.125), (0.8675, -2.119, 0.2165), (0.9914, -2.136, 0.25), (1.115, -2.152, 0.2165), (1.206, -2.164, 0.125), (1.207, -2.329, -3.838e-08), (1.175, -2.32, -0.125), (1.087, -2.296, -0.2165), (0.9659, -2.264, -0.25), (0.8452, -2.232, -0.2165), (0.7568, -2.208, -0.125), (0.7244, -2.199, -2.303e-08), (0.7568, -2.208, 0.125), (0.8452, -2.232, 0.2165), (0.9659, -2.264, 0.25), (1.087, -2.296, 0.2165), (1.175, -2.32, 0.125), (1.155, -2.484, -3.671e-08), (1.124, -2.471, -0.125), (1.039, -2.436, -0.2165), (0.9239, -2.388, -0.25), (0.8084, -2.34, -0.2165), (0.7239, -2.305, -0.125), (0.6929, -2.292, -2.203e-08), (0.7239, -2.305, 0.125), (0.8084, -2.34, 0.2165), (0.9239, -2.388, 0.25), (1.039, -2.436, 0.2165), (1.124, -2.471, 0.125), (1.083, -2.63, -3.441e-08), (1.054, -2.614, -0.125), (0.9743, -2.568, -0.2165), (0.866, -2.505, -0.25), (0.7578, -2.443, -0.2165), (0.6785, -2.397, -0.125), (0.6495, -2.38, -2.065e-08), (0.6785, -2.397, 0.125), (0.7578, -2.443, 0.2165), (0.866, -2.505, 0.25), (0.9743, -2.568, 0.2165), (1.054, -2.614, 0.125), (0.9917, -2.766, -3.152e-08), (0.9651, -2.746, -0.125), (0.8925, -2.69, -0.2165), (0.7934, -2.614, -0.25), (0.6942, -2.538, -0.2165), (0.6216, -2.482, -0.125), (0.595, -2.462, -1.891e-08), (0.6216, -2.482, 0.125), (0.6942, -2.538, 0.2165), (0.7934, -2.614, 0.25), (0.8925, -2.69, 0.2165), (0.9651, -2.746, 0.125), (0.8839, -2.889, -2.81e-08), (0.8602, -2.865, -0.125), (0.7955, -2.801, -0.2165), (0.7071, -2.712, -0.25), (0.6187, -2.624, -0.2165), (0.554, -2.559, -0.125), (0.5303, -2.536, -1.686e-08), (0.554, -2.559, 0.125), (0.6187, -2.624, 0.2165), (0.7071, -2.712, 0.25), (0.7955, -2.801, 0.2165), (0.8602, -2.865, 0.125), (0.761, -2.997, -2.419e-08), (0.7406, -2.97, -0.125), (0.6849, -2.898, -0.2165), (0.6088, -2.799, -0.25), (0.5327, -2.699, -0.2165), (0.477, -2.627, -0.125), (0.4566, -2.6, -1.451e-08), (0.477, -2.627, 0.125), (0.5327, -2.699, 0.2165), (0.6088, -2.799, 0.25), (0.6849, -2.898, 0.2165), (0.7406, -2.97, 0.125), (0.625, -3.088, -1.987e-08), (0.6083, -3.059, -0.125), (0.5625, -2.98, -0.2165), (0.5, -2.871, -0.25), (0.4375, -2.763, -0.2165), (0.3917, -2.684, -0.125), (0.375, -2.655, -1.192e-08), (0.3917, -2.684, 0.125), (0.4375, -2.763, 0.2165), (0.5, -2.871, 0.25), (0.5625, -2.98, 0.2165), (0.6083, -3.059, 0.125), (0.4784, -3.16, -1.521e-08), (0.4655, -3.129, -0.125), (0.4305, -3.045, -0.2165), (0.3827, -2.929, -0.25), (0.3348, -2.814, -0.2165), (0.2998, -2.729, -0.125), (0.287, -2.698, -9.123e-09), (0.2998, -2.729, 0.125), (0.3348, -2.814, 0.2165), (0.3827, -2.929, 0.25), (0.4305, -3.045, 0.2165), (0.4655, -3.129, 0.125), (0.3235, -3.213, -1.028e-08), (0.3149, -3.18, -0.125), (0.2912, -3.092, -0.2165), (0.2588, -2.971, -0.25), (0.2265, -2.85, -0.2165), (0.2028, -2.762, -0.125), (0.1941, -2.73, -6.17e-09), (0.2028, -2.762, 0.125), (0.2265, -2.85, 0.2165), (0.2588, -2.971, 0.25), (0.2912, -3.092, 0.2165), (0.3149, -3.18, 0.125), (0.1632, -3.245, -5.186e-09), (0.1588, -3.211, -0.125), (0.1468, -3.121, -0.2165), (0.1305, -2.997, -0.25), (0.1142, -2.873, -0.2165), (0.1023, -2.782, -0.125), (0.0979, -2.749, -3.112e-09), (0.1023, -2.782, 0.125), (0.1142, -2.873, 0.2165), (0.1305, -2.997, 0.25), (0.1468, -3.121, 0.2165), (0.1588, -3.211, 0.125), (-9.437e-08, -3.255, 3e-15), (-9.582e-08, -3.222, -0.125), (-9.182e-08, -3.13, -0.2165), (-8.344e-08, -3.005, -0.25), (-7.294e-08, -2.88, -0.2165), (-6.313e-08, -2.789, -0.125), (-5.662e-08, -2.755, 1.769e-15), (-5.518e-08, -2.789, 0.125), (-5.918e-08, -2.88, 0.2165), (-6.755e-08, -3.005, 0.25), (-7.805e-08, -3.13, 0.2165), (-8.787e-08, -3.222, 0.125), (9.437e-08, -2.766, 0.0), (9.184e-08, -2.8, 0.125), (8.494e-08, -2.891, 0.2165), (7.55e-08, -3.016, 0.25), (6.606e-08, -3.141, 0.2165), (5.915e-08, -3.233, 0.125), (5.662e-08, -3.266, 3.062e-17), (5.915e-08, -3.233, -0.125), (6.606e-08, -3.141, -0.2165), (7.55e-08, -3.016, -0.25), (8.494e-08, -2.891, -0.2165), (9.184e-08, -2.8, -0.125), (-0.1632, -2.777, 0.0), (-0.1588, -2.81, 0.125), (-0.1468, -2.901, 0.2165), (-0.1305, -3.025, 0.25), (-0.1142, -3.149, 0.2165), (-0.1023, -3.24, 0.125), (-0.09789, -3.273, 3.062e-17), (-0.1023, -3.24, -0.125), (-0.1142, -3.149, -0.2165), (-0.1305, -3.025, -0.25), (-0.1468, -2.901, -0.2165), (-0.1588, -2.81, -0.125), (-0.3235, -2.809, 0.0), (-0.3149, -2.841, 0.125), (-0.2912, -2.93, 0.2165), (-0.2588, -3.05, 0.25), (-0.2265, -3.171, 0.2165), (-0.2028, -3.259, 0.125), (-0.1941, -3.292, 3.062e-17), (-0.2028, -3.259, -0.125), (-0.2265, -3.171, -0.2165), (-0.2588, -3.05, -0.25), (-0.2912, -2.93, -0.2165), (-0.3149, -2.841, -0.125), (-0.4784, -2.861, 0.0), (-0.4655, -2.892, 0.125), (-0.4305, -2.977, 0.2165), (-0.3827, -3.092, 0.25), (-0.3348, -3.208, 0.2165), (-0.2998, -3.292, 0.125), (-0.287, -3.323, 3.062e-17), (-0.2998, -3.292, -0.125), (-0.3348, -3.208, -0.2165), (-0.3827, -3.092, -0.25), (-0.4305, -2.977, -0.2165), (-0.4655, -2.892, -0.125), (-0.625, -2.934, 0.0), (-0.6083, -2.963, 0.125), (-0.5625, -3.042, 0.2165), (-0.5, -3.15, 0.25), (-0.4375, -3.259, 0.2165), (-0.3917, -3.338, 0.125), (-0.375, -3.367, 3.062e-17), (-0.3917, -3.338, -0.125), (-0.4375, -3.259, -0.2165), (-0.5, -3.15, -0.25), (-0.5625, -3.042, -0.2165), (-0.6083, -2.963, -0.125), (-0.761, -3.025, 0.0), (-0.7406, -3.051, 0.125), (-0.6849, -3.124, 0.2165), (-0.6088, -3.223, 0.25), (-0.5327, -3.322, 0.2165), (-0.477, -3.395, 0.125), (-0.4566, -3.421, 3.062e-17), (-0.477, -3.395, -0.125), (-0.5327, -3.322, -0.2165), (-0.6088, -3.223, -0.25), (-0.6849, -3.124, -0.2165), (-0.7406, -3.051, -0.125), (-0.8839, -3.132, 0.0), (-0.8602, -3.156, 0.125), (-0.7955, -3.221, 0.2165), (-0.7071, -3.309, 0.25), (-0.6187, -3.398, 0.2165), (-0.554, -3.462, 0.125), (-0.5303, -3.486, 3.062e-17), (-0.554, -3.462, -0.125), (-0.6187, -3.398, -0.2165), (-0.7071, -3.309, -0.25), (-0.7955, -3.221, -0.2165), (-0.8602, -3.156, -0.125), (-0.9917, -3.255, 0.0), (-0.9651, -3.276, 0.125), (-0.8925, -3.331, 0.2165), (-0.7934, -3.408, 0.25), (-0.6942, -3.484, 0.2165), (-0.6216, -3.539, 0.125), (-0.595, -3.56, 3.062e-17), (-0.6216, -3.539, -0.125), (-0.6942, -3.484, -0.2165), (-0.7934, -3.408, -0.25), (-0.8925, -3.331, -0.2165), (-0.9651, -3.276, -0.125), (-1.083, -3.391, 0.0), (-1.054, -3.408, 0.125), (-0.9743, -3.454, 0.2165), (-0.866, -3.516, 0.25), (-0.7578, -3.579, 0.2165), (-0.6785, -3.625, 0.125), (-0.6495, -3.641, 3.062e-17), (-0.6785, -3.625, -0.125), (-0.7578, -3.579, -0.2165), (-0.866, -3.516, -0.25), (-0.9743, -3.454, -0.2165), (-1.054, -3.408, -0.125), (-1.155, -3.538, 0.0), (-1.124, -3.551, 0.125), (-1.039, -3.586, 0.2165), (-0.9239, -3.634, 0.25), (-0.8084, -3.681, 0.2165), (-0.7239, -3.716, 0.125), (-0.6929, -3.729, 3.062e-17), (-0.7239, -3.716, -0.125), (-0.8084, -3.681, -0.2165), (-0.9239, -3.634, -0.25), (-1.039, -3.586, -0.2165), (-1.124, -3.551, -0.125), (-1.207, -3.693, 0.0), (-1.175, -3.701, 0.125), (-1.087, -3.725, 0.2165), (-0.9659, -3.757, 0.25), (-0.8452, -3.79, 0.2165), (-0.7568, -3.814, 0.125), (-0.7244, -3.822, 3.062e-17), (-0.7568, -3.814, -0.125), (-0.8452, -3.79, -0.2165), (-0.9659, -3.757, -0.25), (-1.087, -3.725, -0.2165), (-1.175, -3.701, -0.125), (-1.239, -3.853, 0.0), (-1.206, -3.858, 0.125), (-1.115, -3.869, 0.2165), (-0.9914, -3.886, 0.25), (-0.8675, -3.902, 0.2165), (-0.7768, -3.914, 0.125), (-0.7436, -3.918, 3.062e-17), (-0.7768, -3.914, -0.125), (-0.8675, -3.902, -0.2165), (-0.9914, -3.886, -0.25), (-1.115, -3.869, -0.2165), (-1.206, -3.858, -0.125), (-1.25, -4.016, 0.0), (-1.217, -4.016, 0.125), (-1.125, -4.016, 0.2165), (-1.0, -4.016, 0.25), (-0.875, -4.016, 0.2165), (-0.7835, -4.016, 0.125), (-0.75, -4.016, 3.062e-17), (-0.7835, -4.016, -0.125), (-0.875, -4.016, -0.2165), (-1.0, -4.016, -0.25), (-1.125, -4.016, -0.2165), (-1.217, -4.016, -0.125), (-1.239, -4.179, 0.0), (-1.206, -4.175, 0.125), (-1.115, -4.163, 0.2165), (-0.9914, -4.147, 0.25), (-0.8675, -4.131, 0.2165), (-0.7768, -4.119, 0.125), (-0.7436, -4.114, 3.062e-17), (-0.7768, -4.119, -0.125), (-0.8675, -4.131, -0.2165), (-0.9914, -4.147, -0.25), (-1.115, -4.163, -0.2165), (-1.206, -4.175, -0.125), (-1.207, -4.34, 0.0), (-1.175, -4.331, 0.125), (-1.087, -4.307, 0.2165), (-0.9659, -4.275, 0.25), (-0.8452, -4.243, 0.2165), (-0.7568, -4.219, 0.125), (-0.7244, -4.21, 3.062e-17), (-0.7568, -4.219, -0.125), (-0.8452, -4.243, -0.2165), (-0.9659, -4.275, -0.25), (-1.087, -4.307, -0.2165), (-1.175, -4.331, -0.125), (-1.155, -4.495, 0.0), (-1.124, -4.482, 0.125), (-1.039, -4.447, 0.2165), (-0.9239, -4.399, 0.25), (-0.8084, -4.351, 0.2165), (-0.7239, -4.316, 0.125), (-0.6929, -4.303, 3.062e-17), (-0.7239, -4.316, -0.125), (-0.8084, -4.351, -0.2165), (-0.9239, -4.399, -0.25), (-1.039, -4.447, -0.2165), (-1.124, -4.482, -0.125), (-1.083, -4.641, 0.0), (-1.054, -4.625, 0.125), (-0.9743, -4.579, 0.2165), (-0.866, -4.516, 0.25), (-0.7578, -4.454, 0.2165), (-0.6785, -4.408, 0.125), (-0.6495, -4.391, 3.062e-17), (-0.6785, -4.408, -0.125), (-0.7578, -4.454, -0.2165), (-0.866, -4.516, -0.25), (-0.9743, -4.579, -0.2165), (-1.054, -4.625, -0.125), (-0.9917, -4.777, 0.0), (-0.9651, -4.757, 0.125), (-0.8925, -4.701, 0.2165), (-0.7934, -4.625, 0.25), (-0.6942, -4.549, 0.2165), (-0.6216, -4.493, 0.125), (-0.595, -4.473, 3.062e-17), (-0.6216, -4.493, -0.125), (-0.6942, -4.549, -0.2165), (-0.7934, -4.625, -0.25), (-0.8925, -4.701, -0.2165), (-0.9651, -4.757, -0.125), (-0.8839, -4.9, 0.0), (-0.8602, -4.876, 0.125), (-0.7955, -4.812, 0.2165), (-0.7071, -4.723, 0.25), (-0.6187, -4.635, 0.2165), (-0.554, -4.57, 0.125), (-0.5303, -4.547, 3.062e-17), (-0.554, -4.57, -0.125), (-0.6187, -4.635, -0.2165), (-0.7071, -4.723, -0.25), (-0.7955, -4.812, -0.2165), (-0.8602, -4.876, -0.125), (-0.761, -5.008, 0.0), (-0.7406, -4.981, 0.125), (-0.6849, -4.909, 0.2165), (-0.6088, -4.81, 0.25), (-0.5327, -4.71, 0.2165), (-0.477, -4.638, 0.125), (-0.4566, -4.611, 3.062e-17), (-0.477, -4.638, -0.125), (-0.5327, -4.71, -0.2165), (-0.6088, -4.81, -0.25), (-0.6849, -4.909, -0.2165), (-0.7406, -4.981, -0.125), (-0.625, -5.099, 0.0), (-0.6083, -5.07, 0.125), (-0.5625, -4.991, 0.2165), (-0.5, -4.882, 0.25), (-0.4375, -4.774, 0.2165), (-0.3917, -4.695, 0.125), (-0.375, -4.666, 3.062e-17), (-0.3917, -4.695, -0.125), (-0.4375, -4.774, -0.2165), (-0.5, -4.882, -0.25), (-0.5625, -4.991, -0.2165), (-0.6083, -5.07, -0.125), (-0.4784, -5.171, 0.0), (-0.4655, -5.14, 0.125), (-0.4305, -5.056, 0.2165), (-0.3827, -4.94, 0.25), (-0.3348, -4.825, 0.2165), (-0.2998, -4.74, 0.125), (-0.287, -4.709, 3.062e-17), (-0.2998, -4.74, -0.125), (-0.3348, -4.825, -0.2165), (-0.3827, -4.94, -0.25), (-0.4305, -5.056, -0.2165), (-0.4655, -5.14, -0.125), (-0.3235, -5.224, 0.0), (-0.3149, -5.191, 0.125), (-0.2912, -5.103, 0.2165), (-0.2588, -4.982, 0.25), (-0.2265, -4.861, 0.2165), (-0.2028, -4.773, 0.125), (-0.1941, -4.741, 3.062e-17), (-0.2028, -4.773, -0.125), (-0.2265, -4.861, -0.2165), (-0.2588, -4.982, -0.25), (-0.2912, -5.103, -0.2165), (-0.3149, -5.191, -0.125), (-0.1632, -5.256, 0.0), (-0.1588, -5.222, 0.125), (-0.1468, -5.132, 0.2165), (-0.1305, -5.008, 0.25), (-0.1142, -4.884, 0.2165), (-0.1023, -4.793, 0.125), (-0.0979, -4.76, 3.062e-17), (-0.1023, -4.793, -0.125), (-0.1142, -4.884, -0.2165), (-0.1305, -5.008, -0.25), (-0.1468, -5.132, -0.2165), (-0.1588, -5.222, -0.125), (9.437e-08, -5.266, 0.0), (9.184e-08, -5.233, 0.125), (8.494e-08, -5.141, 0.2165), (7.55e-08, -5.016, 0.25), (6.606e-08, -4.891, 0.2165), (5.915e-08, -4.8, 0.125), (5.662e-08, -4.766, 3.062e-17), (5.915e-08, -4.8, -0.125), (6.606e-08, -4.891, -0.2165), (7.55e-08, -5.016, -0.25), (8.494e-08, -5.141, -0.2165), (9.184e-08, -5.233, -0.125), (-9.437e-08, -4.771, 3e-15), (-9.582e-08, -4.804, -0.125), (-9.182e-08, -4.896, -0.2165), (-8.344e-08, -5.021, -0.25), (-7.294e-08, -5.146, -0.2165), (-6.313e-08, -5.237, -0.125), (-5.662e-08, -5.271, 1.769e-15), (-5.518e-08, -5.237, 0.125), (-5.918e-08, -5.146, 0.2165), (-6.755e-08, -5.021, 0.25), (-7.805e-08, -4.896, 0.2165), (-8.787e-08, -4.804, 0.125), (0.1632, -4.781, -5.186e-09), (0.1588, -4.814, -0.125), (0.1468, -4.905, -0.2165), (0.1305, -5.029, -0.25), (0.1142, -5.153, -0.2165), (0.1023, -5.244, -0.125), (0.09789, -5.277, -3.112e-09), (0.1023, -5.244, 0.125), (0.1142, -5.153, 0.2165), (0.1305, -5.029, 0.25), (0.1468, -4.905, 0.2165), (0.1588, -4.814, 0.125), (0.3235, -4.813, -1.028e-08), (0.3149, -4.846, -0.125), (0.2912, -4.934, -0.2165), (0.2588, -5.055, -0.25), (0.2265, -5.175, -0.2165), (0.2028, -5.264, -0.125), (0.1941, -5.296, -6.17e-09), (0.2028, -5.264, 0.125), (0.2265, -5.175, 0.2165), (0.2588, -5.055, 0.25), (0.2912, -4.934, 0.2165), (0.3149, -4.846, 0.125), (0.4784, -4.866, -1.521e-08), (0.4655, -4.897, -0.125), (0.4305, -4.981, -0.2165), (0.3827, -5.097, -0.25), (0.3348, -5.212, -0.2165), (0.2998, -5.297, -0.125), (0.287, -5.328, -9.123e-09), (0.2998, -5.297, 0.125), (0.3348, -5.212, 0.2165), (0.3827, -5.097, 0.25), (0.4305, -4.981, 0.2165), (0.4655, -4.897, 0.125), (0.625, -4.938, -1.987e-08), (0.6083, -4.967, -0.125), (0.5625, -5.046, -0.2165), (0.5, -5.155, -0.25), (0.4375, -5.263, -0.2165), (0.3917, -5.342, -0.125), (0.375, -5.371, -1.192e-08), (0.3917, -5.342, 0.125), (0.4375, -5.263, 0.2165), (0.5, -5.155, 0.25), (0.5625, -5.046, 0.2165), (0.6083, -4.967, 0.125), (0.761, -5.029, -2.419e-08), (0.7406, -5.055, -0.125), (0.6849, -5.128, -0.2165), (0.6088, -5.227, -0.25), (0.5327, -5.326, -0.2165), (0.477, -5.399, -0.125), (0.4566, -5.426, -1.451e-08), (0.477, -5.399, 0.125), (0.5327, -5.326, 0.2165), (0.6088, -5.227, 0.25), (0.6849, -5.128, 0.2165), (0.7406, -5.055, 0.125), (0.8839, -5.137, -2.81e-08), (0.8602, -5.16, -0.125), (0.7955, -5.225, -0.2165), (0.7071, -5.313, -0.25), (0.6187, -5.402, -0.2165), (0.554, -5.467, -0.125), (0.5303, -5.49, -1.686e-08), (0.554, -5.467, 0.125), (0.6187, -5.402, 0.2165), (0.7071, -5.313, 0.25), (0.7955, -5.225, 0.2165), (0.8602, -5.16, 0.125), (0.9917, -5.26, -3.152e-08), (0.9651, -5.28, -0.125), (0.8925, -5.336, -0.2165), (0.7934, -5.412, -0.25), (0.6942, -5.488, -0.2165), (0.6216, -5.544, -0.125), (0.595, -5.564, -1.891e-08), (0.6216, -5.544, 0.125), (0.6942, -5.488, 0.2165), (0.7934, -5.412, 0.25), (0.8925, -5.336, 0.2165), (0.9651, -5.28, 0.125), (1.083, -5.396, -3.441e-08), (1.054, -5.412, -0.125), (0.9743, -5.458, -0.2165), (0.866, -5.521, -0.25), (0.7578, -5.583, -0.2165), (0.6785, -5.629, -0.125), (0.6495, -5.646, -2.065e-08), (0.6785, -5.629, 0.125), (0.7578, -5.583, 0.2165), (0.866, -5.521, 0.25), (0.9743, -5.458, 0.2165), (1.054, -5.412, 0.125), (1.155, -5.542, -3.671e-08), (1.124, -5.555, -0.125), (1.039, -5.59, -0.2165), (0.9239, -5.638, -0.25), (0.8084, -5.686, -0.2165), (0.7239, -5.721, -0.125), (0.6929, -5.734, -2.203e-08), (0.7239, -5.721, 0.125), (0.8084, -5.686, 0.2165), (0.9239, -5.638, 0.25), (1.039, -5.59, 0.2165), (1.124, -5.555, 0.125), (1.207, -5.697, -3.838e-08), (1.175, -5.706, -0.125), (1.087, -5.729, -0.2165), (0.9659, -5.762, -0.25), (0.8452, -5.794, -0.2165), (0.7568, -5.818, -0.125), (0.7244, -5.826, -2.303e-08), (0.7568, -5.818, 0.125), (0.8452, -5.794, 0.2165), (0.9659, -5.762, 0.25), (1.087, -5.729, 0.2165), (1.175, -5.706, 0.125), (1.239, -5.857, -3.939e-08), (1.206, -5.862, -0.125), (1.115, -5.874, -0.2165), (0.9914, -5.89, -0.25), (0.8675, -5.906, -0.2165), (0.7768, -5.918, -0.125), (0.7436, -5.923, -2.364e-08), (0.7768, -5.918, 0.125), (0.8675, -5.906, 0.2165), (0.9914, -5.89, 0.25), (1.115, -5.874, 0.2165), (1.206, -5.862, 0.125), (1.25, -6.021, -3.973e-08), (1.217, -6.021, -0.125), (1.125, -6.021, -0.2165), (1.0, -6.021, -0.25), (0.875, -6.021, -0.2165), (0.7835, -6.021, -0.125), (0.75, -6.021, -2.384e-08), (0.7835, -6.021, 0.125), (0.875, -6.021, 0.2165), (1.0, -6.021, 0.25), (1.125, -6.021, 0.2165), (1.217, -6.021, 0.125), (1.239, -6.184, -3.939e-08), (1.206, -6.179, -0.125), (1.115, -6.167, -0.2165), (0.9914, -6.151, -0.25), (0.8675, -6.135, -0.2165), (0.7768, -6.123, -0.125), (0.7436, -6.118, -2.364e-08), (0.7768, -6.123, 0.125), (0.8675, -6.135, 0.2165), (0.9914, -6.151, 0.25), (1.115, -6.167, 0.2165), (1.206, -6.179, 0.125), (1.207, -6.344, -3.838e-08), (1.175, -6.335, -0.125), (1.087, -6.312, -0.2165), (0.9659, -6.279, -0.25), (0.8452, -6.247, -0.2165), (0.7568, -6.223, -0.125), (0.7244, -6.215, -2.303e-08), (0.7568, -6.223, 0.125), (0.8452, -6.247, 0.2165), (0.9659, -6.279, 0.25), (1.087, -6.312, 0.2165), (1.175, -6.335, 0.125), (1.155, -6.499, -3.671e-08), (1.124, -6.486, -0.125), (1.039, -6.451, -0.2165), (0.9239, -6.403, -0.25), (0.8084, -6.355, -0.2165), (0.7239, -6.32, -0.125), (0.6929, -6.308, -2.203e-08), (0.7239, -6.32, 0.125), (0.8084, -6.355, 0.2165), (0.9239, -6.403, 0.25), (1.039, -6.451, 0.2165), (1.124, -6.486, 0.125), (1.083, -6.646, -3.441e-08), (1.054, -6.629, -0.125), (0.9743, -6.583, -0.2165), (0.866, -6.521, -0.25), (0.7578, -6.458, -0.2165), (0.6785, -6.412, -0.125), (0.6495, -6.396, -2.065e-08), (0.6785, -6.412, 0.125), (0.7578, -6.458, 0.2165), (0.866, -6.521, 0.25), (0.9743, -6.583, 0.2165), (1.054, -6.629, 0.125), (0.9917, -6.782, -3.152e-08), (0.9651, -6.761, -0.125), (0.8925, -6.705, -0.2165), (0.7934, -6.629, -0.25), (0.6942, -6.553, -0.2165), (0.6216, -6.498, -0.125), (0.595, -6.477, -1.891e-08), (0.6216, -6.498, 0.125), (0.6942, -6.553, 0.2165), (0.7934, -6.629, 0.25), (0.8925, -6.705, 0.2165), (0.9651, -6.761, 0.125), (0.8839, -6.904, -2.81e-08), (0.8602, -6.881, -0.125), (0.7955, -6.816, -0.2165), (0.7071, -6.728, -0.25), (0.6187, -6.639, -0.2165), (0.554, -6.575, -0.125), (0.5303, -6.551, -1.686e-08), (0.554, -6.575, 0.125), (0.6187, -6.639, 0.2165), (0.7071, -6.728, 0.25), (0.7955, -6.816, 0.2165), (0.8602, -6.881, 0.125), (0.761, -7.012, -2.419e-08), (0.7406, -6.986, -0.125), (0.6849, -6.913, -0.2165), (0.6088, -6.814, -0.25), (0.5327, -6.715, -0.2165), (0.477, -6.642, -0.125), (0.4566, -6.616, -1.451e-08), (0.477, -6.642, 0.125), (0.5327, -6.715, 0.2165), (0.6088, -6.814, 0.25), (0.6849, -6.913, 0.2165), (0.7406, -6.986, 0.125), (0.625, -7.103, -1.987e-08), (0.6083, -7.074, -0.125), (0.5625, -6.995, -0.2165), (0.5, -6.887, -0.25), (0.4375, -6.778, -0.2165), (0.3917, -6.699, -0.125), (0.375, -6.67, -1.192e-08), (0.3917, -6.699, 0.125), (0.4375, -6.778, 0.2165), (0.5, -6.887, 0.25), (0.5625, -6.995, 0.2165), (0.6083, -7.074, 0.125), (0.4784, -7.175, -1.521e-08), (0.4655, -7.145, -0.125), (0.4305, -7.06, -0.2165), (0.3827, -6.944, -0.25), (0.3348, -6.829, -0.2165), (0.2998, -6.744, -0.125), (0.287, -6.714, -9.123e-09), (0.2998, -6.744, 0.125), (0.3348, -6.829, 0.2165), (0.3827, -6.944, 0.25), (0.4305, -7.06, 0.2165), (0.4655, -7.145, 0.125), (0.3235, -7.228, -1.028e-08), (0.3149, -7.196, -0.125), (0.2912, -7.107, -0.2165), (0.2588, -6.987, -0.25), (0.2265, -6.866, -0.2165), (0.2028, -6.777, -0.125), (0.1941, -6.745, -6.17e-09), (0.2028, -6.777, 0.125), (0.2265, -6.866, 0.2165), (0.2588, -6.987, 0.25), (0.2912, -7.107, 0.2165), (0.3149, -7.196, 0.125), (0.1632, -7.26, -5.186e-09), (0.1588, -7.227, -0.125), (0.1468, -7.136, -0.2165), (0.1305, -7.012, -0.25), (0.1142, -6.888, -0.2165), (0.1023, -6.797, -0.125), (0.0979, -6.764, -3.112e-09), (0.1023, -6.797, 0.125), (0.1142, -6.888, 0.2165), (0.1305, -7.012, 0.25), (0.1468, -7.136, 0.2165), (0.1588, -7.227, 0.125), (-9.437e-08, -7.271, 3e-15), (-9.582e-08, -7.237, -0.125), (-9.182e-08, -7.146, -0.2165), (-8.344e-08, -7.021, -0.25), (-7.294e-08, -6.896, -0.2165), (-6.313e-08, -6.804, -0.125), (-5.662e-08, -6.771, 1.769e-15), (-5.518e-08, -6.804, 0.125), (-5.918e-08, -6.896, 0.2165), (-6.755e-08, -7.021, 0.25), (-7.805e-08, -7.146, 0.2165), (-8.787e-08, -7.237, 0.125)], [], [(0, 12, 13, 1), (1, 13, 14, 2), (2, 14, 15, 3), (3, 15, 16, 4), (4, 16, 17, 5), (5, 17, 18, 6), (6, 18, 19, 7), (7, 19, 20, 8), (8, 20, 21, 9), (9, 21, 22, 10), (10, 22, 23, 11), (11, 23, 12, 0), (12, 24, 25, 13), (13, 25, 26, 14), (14, 26, 27, 15), (15, 27, 28, 16), (16, 28, 29, 17), (17, 29, 30, 18), (18, 30, 31, 19), (19, 31, 32, 20), (20, 32, 33, 21), (21, 33, 34, 22), (22, 34, 35, 23), (23, 35, 24, 12), (24, 36, 37, 25), (25, 37, 38, 26), (26, 38, 39, 27), (27, 39, 40, 28), (28, 40, 41, 29), (29, 41, 42, 30), (30, 42, 43, 31), (31, 43, 44, 32), (32, 44, 45, 33), (33, 45, 46, 34), (34, 46, 47, 35), (35, 47, 36, 24), (36, 48, 49, 37), (37, 49, 50, 38), (38, 50, 51, 39), (39, 51, 52, 40), (40, 52, 53, 41), (41, 53, 54, 42), (42, 54, 55, 43), (43, 55, 56, 44), (44, 56, 57, 45), (45, 57, 58, 46), (46, 58, 59, 47), (47, 59, 48, 36), (48, 60, 61, 49), (49, 61, 62, 50), (50, 62, 63, 51), (51, 63, 64, 52), (52, 64, 65, 53), (53, 65, 66, 54), (54, 66, 67, 55), (55, 67, 68, 56), (56, 68, 69, 57), (57, 69, 70, 58), (58, 70, 71, 59), (59, 71, 60, 48), (60, 72, 73, 61), (61, 73, 74, 62), (62, 74, 75, 63), (63, 75, 76, 64), (64, 76, 77, 65), (65, 77, 78, 66), (66, 78, 79, 67), (67, 79, 80, 68), (68, 80, 81, 69), (69, 81, 82, 70), (70, 82, 83, 71), (71, 83, 72, 60), (72, 84, 85, 73), (73, 85, 86, 74), (74, 86, 87, 75), (75, 87, 88, 76), (76, 88, 89, 77), (77, 89, 90, 78), (78, 90, 91, 79), (79, 91, 92, 80), (80, 92, 93, 81), (81, 93, 94, 82), (82, 94, 95, 83), (83, 95, 84, 72), (84, 96, 97, 85), (85, 97, 98, 86), (86, 98, 99, 87), (87, 99, 100, 88), (88, 100, 101, 89), (89, 101, 102, 90), (90, 102, 103, 91), (91, 103, 104, 92), (92, 104, 105, 93), (93, 105, 106, 94), (94, 106, 107, 95), (95, 107, 96, 84), (96, 108, 109, 97), (97, 109, 110, 98), (98, 110, 111, 99), (99, 111, 112, 100), (100, 112, 113, 101), (101, 113, 114, 102), (102, 114, 115, 103), (103, 115, 116, 104), (104, 116, 117, 105), (105, 117, 118, 106), (106, 118, 119, 107), (107, 119, 108, 96), (108, 120, 121, 109), (109, 121, 122, 110), (110, 122, 123, 111), (111, 123, 124, 112), (112, 124, 125, 113), (113, 125, 126, 114), (114, 126, 127, 115), (115, 127, 128, 116), (116, 128, 129, 117), (117, 129, 130, 118), (118, 130, 131, 119), (119, 131, 120, 108), (120, 132, 133, 121), (121, 133, 134, 122), (122, 134, 135, 123), (123, 135, 136, 124), (124, 136, 137, 125), (125, 137, 138, 126), (126, 138, 139, 127), (127, 139, 140, 128), (128, 140, 141, 129), (129, 141, 142, 130), (130, 142, 143, 131), (131, 143, 132, 120), (132, 144, 145, 133), (133, 145, 146, 134), (134, 146, 147, 135), (135, 147, 148, 136), (136, 148, 149, 137), (137, 149, 150, 138), (138, 150, 151, 139), (139, 151, 152, 140), (140, 152, 153, 141), (141, 153, 154, 142), (142, 154, 155, 143), (143, 155, 144, 132), (144, 156, 157, 145), (145, 157, 158, 146), (146, 158, 159, 147), (147, 159, 160, 148), (148, 160, 161, 149), (149, 161, 162, 150), (150, 162, 163, 151), (151, 163, 164, 152), (152, 164, 165, 153), (153, 165, 166, 154), (154, 166, 167, 155), (155, 167, 156, 144), (156, 168, 169, 157), (157, 169, 170, 158), (158, 170, 171, 159), (159, 171, 172, 160), (160, 172, 173, 161), (161, 173, 174, 162), (162, 174, 175, 163), (163, 175, 176, 164), (164, 176, 177, 165), (165, 177, 178, 166), (166, 178, 179, 167), (167, 179, 168, 156), (168, 180, 181, 169), (169, 181, 182, 170), (170, 182, 183, 171), (171, 183, 184, 172), (172, 184, 185, 173), (173, 185, 186, 174), (174, 186, 187, 175), (175, 187, 188, 176), (176, 188, 189, 177), (177, 189, 190, 178), (178, 190, 191, 179), (179, 191, 180, 168), (180, 192, 193, 181), (181, 193, 194, 182), (182, 194, 195, 183), (183, 195, 196, 184), (184, 196, 197, 185), (185, 197, 198, 186), (186, 198, 199, 187), (187, 199, 200, 188), (188, 200, 201, 189), (189, 201, 202, 190), (190, 202, 203, 191), (191, 203, 192, 180), (192, 204, 205, 193), (193, 205, 206, 194), (194, 206, 207, 195), (195, 207, 208, 196), (196, 208, 209, 197), (197, 209, 210, 198), (198, 210, 211, 199), (199, 211, 212, 200), (200, 212, 213, 201), (201, 213, 214, 202), (202, 214, 215, 203), (203, 215, 204, 192), (204, 216, 217, 205), (205, 217, 218, 206), (206, 218, 219, 207), (207, 219, 220, 208), (208, 220, 221, 209), (209, 221, 222, 210), (210, 222, 223, 211), (211, 223, 224, 212), (212, 224, 225, 213), (213, 225, 226, 214), (214, 226, 227, 215), (215, 227, 216, 204), (216, 228, 229, 217), (217, 229, 230, 218), (218, 230, 231, 219), (219, 231, 232, 220), (220, 232, 233, 221), (221, 233, 234, 222), (222, 234, 235, 223), (223, 235, 236, 224), (224, 236, 237, 225), (225, 237, 238, 226), (226, 238, 239, 227), (227, 239, 228, 216), (228, 240, 241, 229), (229, 241, 242, 230), (230, 242, 243, 231), (231, 243, 244, 232), (232, 244, 245, 233), (233, 245, 246, 234), (234, 246, 247, 235), (235, 247, 248, 236), (236, 248, 249, 237), (237, 249, 250, 238), (238, 250, 251, 239), (239, 251, 240, 228), (240, 252, 253, 241), (241, 253, 254, 242), (242, 254, 255, 243), (243, 255, 256, 244), (244, 256, 257, 245), (245, 257, 258, 246), (246, 258, 259, 247), (247, 259, 260, 248), (248, 260, 261, 249), (249, 261, 262, 250), (250, 262, 263, 251), (251, 263, 252, 240), (252, 264, 265, 253), (253, 265, 266, 254), (254, 266, 267, 255), (255, 267, 268, 256), (256, 268, 269, 257), (257, 269, 270, 258), (258, 270, 271, 259), (259, 271, 272, 260), (260, 272, 273, 261), (261, 273, 274, 262), (262, 274, 275, 263), (263, 275, 264, 252), (264, 276, 277, 265), (265, 277, 278, 266), (266, 278, 279, 267), (267, 279, 280, 268), (268, 280, 281, 269), (269, 281, 282, 270), (270, 282, 283, 271), (271, 283, 284, 272), (272, 284, 285, 273), (273, 285, 286, 274), (274, 286, 287, 275), (275, 287, 276, 264), (276, 288, 289, 277), (277, 289, 290, 278), (278, 290, 291, 279), (279, 291, 292, 280), (280, 292, 293, 281), (281, 293, 294, 282), (282, 294, 295, 283), (283, 295, 296, 284), (284, 296, 297, 285), (285, 297, 298, 286), (286, 298, 299, 287), (287, 299, 288, 276), (300, 312, 313, 301), (301, 313, 314, 302), (302, 314, 315, 303), (303, 315, 316, 304), (304, 316, 317, 305), (305, 317, 318, 306), (306, 318, 319, 307), (307, 319, 320, 308), (308, 320, 321, 309), (309, 321, 322, 310), (310, 322, 323, 311), (311, 323, 312, 300), (312, 324, 325, 313), (313, 325, 326, 314), (314, 326, 327, 315), (315, 327, 328, 316), (316, 328, 329, 317), (317, 329, 330, 318), (318, 330, 331, 319), (319, 331, 332, 320), (320, 332, 333, 321), (321, 333, 334, 322), (322, 334, 335, 323), (323, 335, 324, 312), (324, 336, 337, 325), (325, 337, 338, 326), (326, 338, 339, 327), (327, 339, 340, 328), (328, 340, 341, 329), (329, 341, 342, 330), (330, 342, 343, 331), (331, 343, 344, 332), (332, 344, 345, 333), (333, 345, 346, 334), (334, 346, 347, 335), (335, 347, 336, 324), (336, 348, 349, 337), (337, 349, 350, 338), (338, 350, 351, 339), (339, 351, 352, 340), (340, 352, 353, 341), (341, 353, 354, 342), (342, 354, 355, 343), (343, 355, 356, 344), (344, 356, 357, 345), (345, 357, 358, 346), (346, 358, 359, 347), (347, 359, 348, 336), (348, 360, 361, 349), (349, 361, 362, 350), (350, 362, 363, 351), (351, 363, 364, 352), (352, 364, 365, 353), (353, 365, 366, 354), (354, 366, 367, 355), (355, 367, 368, 356), (356, 368, 369, 357), (357, 369, 370, 358), (358, 370, 371, 359), (359, 371, 360, 348), (360, 372, 373, 361), (361, 373, 374, 362), (362, 374, 375, 363), (363, 375, 376, 364), (364, 376, 377, 365), (365, 377, 378, 366), (366, 378, 379, 367), (367, 379, 380, 368), (368, 380, 381, 369), (369, 381, 382, 370), (370, 382, 383, 371), (371, 383, 372, 360), (372, 384, 385, 373), (373, 385, 386, 374), (374, 386, 387, 375), (375, 387, 388, 376), (376, 388, 389, 377), (377, 389, 390, 378), (378, 390, 391, 379), (379, 391, 392, 380), (380, 392, 393, 381), (381, 393, 394, 382), (382, 394, 395, 383), (383, 395, 384, 372), (384, 396, 397, 385), (385, 397, 398, 386), (386, 398, 399, 387), (387, 399, 400, 388), (388, 400, 401, 389), (389, 401, 402, 390), (390, 402, 403, 391), (391, 403, 404, 392), (392, 404, 405, 393), (393, 405, 406, 394), (394, 406, 407, 395), (395, 407, 396, 384), (396, 408, 409, 397), (397, 409, 410, 398), (398, 410, 411, 399), (399, 411, 412, 400), (400, 412, 413, 401), (401, 413, 414, 402), (402, 414, 415, 403), (403, 415, 416, 404), (404, 416, 417, 405), (405, 417, 418, 406), (406, 418, 419, 407), (407, 419, 408, 396), (408, 420, 421, 409), (409, 421, 422, 410), (410, 422, 423, 411), (411, 423, 424, 412), (412, 424, 425, 413), (413, 425, 426, 414), (414, 426, 427, 415), (415, 427, 428, 416), (416, 428, 429, 417), (417, 429, 430, 418), (418, 430, 431, 419), (419, 431, 420, 408), (420, 432, 433, 421), (421, 433, 434, 422), (422, 434, 435, 423), (423, 435, 436, 424), (424, 436, 437, 425), (425, 437, 438, 426), (426, 438, 439, 427), (427, 439, 440, 428), (428, 440, 441, 429), (429, 441, 442, 430), (430, 442, 443, 431), (431, 443, 432, 420), (432, 444, 445, 433), (433, 445, 446, 434), (434, 446, 447, 435), (435, 447, 448, 436), (436, 448, 449, 437), (437, 449, 450, 438), (438, 450, 451, 439), (439, 451, 452, 440), (440, 452, 453, 441), (441, 453, 454, 442), (442, 454, 455, 443), (443, 455, 444, 432), (444, 456, 457, 445), (445, 457, 458, 446), (446, 458, 459, 447), (447, 459, 460, 448), (448, 460, 461, 449), (449, 461, 462, 450), (450, 462, 463, 451), (451, 463, 464, 452), (452, 464, 465, 453), (453, 465, 466, 454), (454, 466, 467, 455), (455, 467, 456, 444), (456, 468, 469, 457), (457, 469, 470, 458), (458, 470, 471, 459), (459, 471, 472, 460), (460, 472, 473, 461), (461, 473, 474, 462), (462, 474, 475, 463), (463, 475, 476, 464), (464, 476, 477, 465), (465, 477, 478, 466), (466, 478, 479, 467), (467, 479, 468, 456), (468, 480, 481, 469), (469, 481, 482, 470), (470, 482, 483, 471), (471, 483, 484, 472), (472, 484, 485, 473), (473, 485, 486, 474), (474, 486, 487, 475), (475, 487, 488, 476), (476, 488, 489, 477), (477, 489, 490, 478), (478, 490, 491, 479), (479, 491, 480, 468), (480, 492, 493, 481), (481, 493, 494, 482), (482, 494, 495, 483), (483, 495, 496, 484), (484, 496, 497, 485), (485, 497, 498, 486), (486, 498, 499, 487), (487, 499, 500, 488), (488, 500, 501, 489), (489, 501, 502, 490), (490, 502, 503, 491), (491, 503, 492, 480), (492, 504, 505, 493), (493, 505, 506, 494), (494, 506, 507, 495), (495, 507, 508, 496), (496, 508, 509, 497), (497, 509, 510, 498), (498, 510, 511, 499), (499, 511, 512, 500), (500, 512, 513, 501), (501, 513, 514, 502), (502, 514, 515, 503), (503, 515, 504, 492), (504, 516, 517, 505), (505, 517, 518, 506), (506, 518, 519, 507), (507, 519, 520, 508), (508, 520, 521, 509), (509, 521, 522, 510), (510, 522, 523, 511), (511, 523, 524, 512), (512, 524, 525, 513), (513, 525, 526, 514), (514, 526, 527, 515), (515, 527, 516, 504), (516, 528, 529, 517), (517, 529, 530, 518), (518, 530, 531, 519), (519, 531, 532, 520), (520, 532, 533, 521), (521, 533, 534, 522), (522, 534, 535, 523), (523, 535, 536, 524), (524, 536, 537, 525), (525, 537, 538, 526), (526, 538, 539, 527), (527, 539, 528, 516), (528, 540, 541, 529), (529, 541, 542, 530), (530, 542, 543, 531), (531, 543, 544, 532), (532, 544, 545, 533), (533, 545, 546, 534), (534, 546, 547, 535), (535, 547, 548, 536), (536, 548, 549, 537), (537, 549, 550, 538), (538, 550, 551, 539), (539, 551, 540, 528), (540, 552, 553, 541), (541, 553, 554, 542), (542, 554, 555, 543), (543, 555, 556, 544), (544, 556, 557, 545), (545, 557, 558, 546), (546, 558, 559, 547), (547, 559, 560, 548), (548, 560, 561, 549), (549, 561, 562, 550), (550, 562, 563, 551), (551, 563, 552, 540), (552, 564, 565, 553), (553, 565, 566, 554), (554, 566, 567, 555), (555, 567, 568, 556), (556, 568, 569, 557), (557, 569, 570, 558), (558, 570, 571, 559), (559, 571, 572, 560), (560, 572, 573, 561), (561, 573, 574, 562), (562, 574, 575, 563), (563, 575, 564, 552), (564, 576, 577, 565), (565, 577, 578, 566), (566, 578, 579, 567), (567, 579, 580, 568), (568, 580, 581, 569), (569, 581, 582, 570), (570, 582, 583, 571), (571, 583, 584, 572), (572, 584, 585, 573), (573, 585, 586, 574), (574, 586, 587, 575), (575, 587, 576, 564), (576, 588, 589, 577), (577, 589, 590, 578), (578, 590, 591, 579), (579, 591, 592, 580), (580, 592, 593, 581), (581, 593, 594, 582), (582, 594, 595, 583), (583, 595, 596, 584), (584, 596, 597, 585), (585, 597, 598, 586), (586, 598, 599, 587), (587, 599, 588, 576), (600, 612, 613, 601), (601, 613, 614, 602), (602, 614, 615, 603), (603, 615, 616, 604), (604, 616, 617, 605), (605, 617, 618, 606), (606, 618, 619, 607), (607, 619, 620, 608), (608, 620, 621, 609), (609, 621, 622, 610), (610, 622, 623, 611), (611, 623, 612, 600), (612, 624, 625, 613), (613, 625, 626, 614), (614, 626, 627, 615), (615, 627, 628, 616), (616, 628, 629, 617), (617, 629, 630, 618), (618, 630, 631, 619), (619, 631, 632, 620), (620, 632, 633, 621), (621, 633, 634, 622), (622, 634, 635, 623), (623, 635, 624, 612), (624, 636, 637, 625), (625, 637, 638, 626), (626, 638, 639, 627), (627, 639, 640, 628), (628, 640, 641, 629), (629, 641, 642, 630), (630, 642, 643, 631), (631, 643, 644, 632), (632, 644, 645, 633), (633, 645, 646, 634), (634, 646, 647, 635), (635, 647, 636, 624), (636, 648, 649, 637), (637, 649, 650, 638), (638, 650, 651, 639), (639, 651, 652, 640), (640, 652, 653, 641), (641, 653, 654, 642), (642, 654, 655, 643), (643, 655, 656, 644), (644, 656, 657, 645), (645, 657, 658, 646), (646, 658, 659, 647), (647, 659, 648, 636), (648, 660, 661, 649), (649, 661, 662, 650), (650, 662, 663, 651), (651, 663, 664, 652), (652, 664, 665, 653), (653, 665, 666, 654), (654, 666, 667, 655), (655, 667, 668, 656), (656, 668, 669, 657), (657, 669, 670, 658), (658, 670, 671, 659), (659, 671, 660, 648), (660, 672, 673, 661), (661, 673, 674, 662), (662, 674, 675, 663), (663, 675, 676, 664), (664, 676, 677, 665), (665, 677, 678, 666), (666, 678, 679, 667), (667, 679, 680, 668), (668, 680, 681, 669), (669, 681, 682, 670), (670, 682, 683, 671), (671, 683, 672, 660), (672, 684, 685, 673), (673, 685, 686, 674), (674, 686, 687, 675), (675, 687, 688, 676), (676, 688, 689, 677), (677, 689, 690, 678), (678, 690, 691, 679), (679, 691, 692, 680), (680, 692, 693, 681), (681, 693, 694, 682), (682, 694, 695, 683), (683, 695, 684, 672), (684, 696, 697, 685), (685, 697, 698, 686), (686, 698, 699, 687), (687, 699, 700, 688), (688, 700, 701, 689), (689, 701, 702, 690), (690, 702, 703, 691), (691, 703, 704, 692), (692, 704, 705, 693), (693, 705, 706, 694), (694, 706, 707, 695), (695, 707, 696, 684), (696, 708, 709, 697), (697, 709, 710, 698), (698, 710, 711, 699), (699, 711, 712, 700), (700, 712, 713, 701), (701, 713, 714, 702), (702, 714, 715, 703), (703, 715, 716, 704), (704, 716, 717, 705), (705, 717, 718, 706), (706, 718, 719, 707), (707, 719, 708, 696), (708, 720, 721, 709), (709, 721, 722, 710), (710, 722, 723, 711), (711, 723, 724, 712), (712, 724, 725, 713), (713, 725, 726, 714), (714, 726, 727, 715), (715, 727, 728, 716), (716, 728, 729, 717), (717, 729, 730, 718), (718, 730, 731, 719), (719, 731, 720, 708), (720, 732, 733, 721), (721, 733, 734, 722), (722, 734, 735, 723), (723, 735, 736, 724), (724, 736, 737, 725), (725, 737, 738, 726), (726, 738, 739, 727), (727, 739, 740, 728), (728, 740, 741, 729), (729, 741, 742, 730), (730, 742, 743, 731), (731, 743, 732, 720), (732, 744, 745, 733), (733, 745, 746, 734), (734, 746, 747, 735), (735, 747, 748, 736), (736, 748, 749, 737), (737, 749, 750, 738), (738, 750, 751, 739), (739, 751, 752, 740), (740, 752, 753, 741), (741, 753, 754, 742), (742, 754, 755, 743), (743, 755, 744, 732), (744, 756, 757, 745), (745, 757, 758, 746), (746, 758, 759, 747), (747, 759, 760, 748), (748, 760, 761, 749), (749, 761, 762, 750), (750, 762, 763, 751), (751, 763, 764, 752), (752, 764, 765, 753), (753, 765, 766, 754), (754, 766, 767, 755), (755, 767, 756, 744), (756, 768, 769, 757), (757, 769, 770, 758), (758, 770, 771, 759), (759, 771, 772, 760), (760, 772, 773, 761), (761, 773, 774, 762), (762, 774, 775, 763), (763, 775, 776, 764), (764, 776, 777, 765), (765, 777, 778, 766), (766, 778, 779, 767), (767, 779, 768, 756), (768, 780, 781, 769), (769, 781, 782, 770), (770, 782, 783, 771), (771, 783, 784, 772), (772, 784, 785, 773), (773, 785, 786, 774), (774, 786, 787, 775), (775, 787, 788, 776), (776, 788, 789, 777), (777, 789, 790, 778), (778, 790, 791, 779), (779, 791, 780, 768), (780, 792, 793, 781), (781, 793, 794, 782), (782, 794, 795, 783), (783, 795, 796, 784), (784, 796, 797, 785), (785, 797, 798, 786), (786, 798, 799, 787), (787, 799, 800, 788), (788, 800, 801, 789), (789, 801, 802, 790), (790, 802, 803, 791), (791, 803, 792, 780), (792, 804, 805, 793), (793, 805, 806, 794), (794, 806, 807, 795), (795, 807, 808, 796), (796, 808, 809, 797), (797, 809, 810, 798), (798, 810, 811, 799), (799, 811, 812, 800), (800, 812, 813, 801), (801, 813, 814, 802), (802, 814, 815, 803), (803, 815, 804, 792), (804, 816, 817, 805), (805, 817, 818, 806), (806, 818, 819, 807), (807, 819, 820, 808), (808, 820, 821, 809), (809, 821, 822, 810), (810, 822, 823, 811), (811, 823, 824, 812), (812, 824, 825, 813), (813, 825, 826, 814), (814, 826, 827, 815), (815, 827, 816, 804), (816, 828, 829, 817), (817, 829, 830, 818), (818, 830, 831, 819), (819, 831, 832, 820), (820, 832, 833, 821), (821, 833, 834, 822), (822, 834, 835, 823), (823, 835, 836, 824), (824, 836, 837, 825), (825, 837, 838, 826), (826, 838, 839, 827), (827, 839, 828, 816), (828, 840, 841, 829), (829, 841, 842, 830), (830, 842, 843, 831), (831, 843, 844, 832), (832, 844, 845, 833), (833, 845, 846, 834), (834, 846, 847, 835), (835, 847, 848, 836), (836, 848, 849, 837), (837, 849, 850, 838), (838, 850, 851, 839), (839, 851, 840, 828), (840, 852, 853, 841), (841, 853, 854, 842), (842, 854, 855, 843), (843, 855, 856, 844), (844, 856, 857, 845), (845, 857, 858, 846), (846, 858, 859, 847), (847, 859, 860, 848), (848, 860, 861, 849), (849, 861, 862, 850), (850, 862, 863, 851), (851, 863, 852, 840), (852, 864, 865, 853), (853, 865, 866, 854), (854, 866, 867, 855), (855, 867, 868, 856), (856, 868, 869, 857), (857, 869, 870, 858), (858, 870, 871, 859), (859, 871, 872, 860), (860, 872, 873, 861), (861, 873, 874, 862), (862, 874, 875, 863), (863, 875, 864, 852), (864, 876, 877, 865), (865, 877, 878, 866), (866, 878, 879, 867), (867, 879, 880, 868), (868, 880, 881, 869), (869, 881, 882, 870), (870, 882, 883, 871), (871, 883, 884, 872), (872, 884, 885, 873), (873, 885, 886, 874), (874, 886, 887, 875), (875, 887, 876, 864), (876, 888, 889, 877), (877, 889, 890, 878), (878, 890, 891, 879), (879, 891, 892, 880), (880, 892, 893, 881), (881, 893, 894, 882), (882, 894, 895, 883), (883, 895, 896, 884), (884, 896, 897, 885), (885, 897, 898, 886), (886, 898, 899, 887), (887, 899, 888, 876), (900, 912, 913, 901), (901, 913, 914, 902), (902, 914, 915, 903), (903, 915, 916, 904), (904, 916, 917, 905), (905, 917, 918, 906), (906, 918, 919, 907), (907, 919, 920, 908), (908, 920, 921, 909), (909, 921, 922, 910), (910, 922, 923, 911), (911, 923, 912, 900), (912, 924, 925, 913), (913, 925, 926, 914), (914, 926, 927, 915), (915, 927, 928, 916), (916, 928, 929, 917), (917, 929, 930, 918), (918, 930, 931, 919), (919, 931, 932, 920), (920, 932, 933, 921), (921, 933, 934, 922), (922, 934, 935, 923), (923, 935, 924, 912), (924, 936, 937, 925), (925, 937, 938, 926), (926, 938, 939, 927), (927, 939, 940, 928), (928, 940, 941, 929), (929, 941, 942, 930), (930, 942, 943, 931), (931, 943, 944, 932), (932, 944, 945, 933), (933, 945, 946, 934), (934, 946, 947, 935), (935, 947, 936, 924), (936, 948, 949, 937), (937, 949, 950, 938), (938, 950, 951, 939), (939, 951, 952, 940), (940, 952, 953, 941), (941, 953, 954, 942), (942, 954, 955, 943), (943, 955, 956, 944), (944, 956, 957, 945), (945, 957, 958, 946), (946, 958, 959, 947), (947, 959, 948, 936), (948, 960, 961, 949), (949, 961, 962, 950), (950, 962, 963, 951), (951, 963, 964, 952), (952, 964, 965, 953), (953, 965, 966, 954), (954, 966, 967, 955), (955, 967, 968, 956), (956, 968, 969, 957), (957, 969, 970, 958), (958, 970, 971, 959), (959, 971, 960, 948), (960, 972, 973, 961), (961, 973, 974, 962), (962, 974, 975, 963), (963, 975, 976, 964), (964, 976, 977, 965), (965, 977, 978, 966), (966, 978, 979, 967), (967, 979, 980, 968), (968, 980, 981, 969), (969, 981, 982, 970), (970, 982, 983, 971), (971, 983, 972, 960), (972, 984, 985, 973), (973, 985, 986, 974), (974, 986, 987, 975), (975, 987, 988, 976), (976, 988, 989, 977), (977, 989, 990, 978), (978, 990, 991, 979), (979, 991, 992, 980), (980, 992, 993, 981), (981, 993, 994, 982), (982, 994, 995, 983), (983, 995, 984, 972), (984, 996, 997, 985), (985, 997, 998, 986), (986, 998, 999, 987), (987, 999, 1000, 988), (988, 1000, 1001, 989), (989, 1001, 1002, 990), (990, 1002, 1003, 991), (991, 1003, 1004, 992), (992, 1004, 1005, 993), (993, 1005, 1006, 994), (994, 1006, 1007, 995), (995, 1007, 996, 984), (996, 1008, 1009, 997), (997, 1009, 1010, 998), (998, 1010, 1011, 999), (999, 1011, 1012, 1000), (1000, 1012, 1013, 1001), (1001, 1013, 1014, 1002), (1002, 1014, 1015, 1003), (1003, 1015, 1016, 1004), (1004, 1016, 1017, 1005), (1005, 1017, 1018, 1006), (1006, 1018, 1019, 1007), (1007, 1019, 1008, 996), (1008, 1020, 1021, 1009), (1009, 1021, 1022, 1010), (1010, 1022, 1023, 1011), (1011, 1023, 1024, 1012), (1012, 1024, 1025, 1013), (1013, 1025, 1026, 1014), (1014, 1026, 1027, 1015), (1015, 1027, 1028, 1016), (1016, 1028, 1029, 1017), (1017, 1029, 1030, 1018), (1018, 1030, 1031, 1019), (1019, 1031, 1020, 1008), (1020, 1032, 1033, 1021), (1021, 1033, 1034, 1022), (1022, 1034, 1035, 1023), (1023, 1035, 1036, 1024), (1024, 1036, 1037, 1025), (1025, 1037, 1038, 1026), (1026, 1038, 1039, 1027), (1027, 1039, 1040, 1028), (1028, 1040, 1041, 1029), (1029, 1041, 1042, 1030), (1030, 1042, 1043, 1031), (1031, 1043, 1032, 1020), (1032, 1044, 1045, 1033), (1033, 1045, 1046, 1034), (1034, 1046, 1047, 1035), (1035, 1047, 1048, 1036), (1036, 1048, 1049, 1037), (1037, 1049, 1050, 1038), (1038, 1050, 1051, 1039), (1039, 1051, 1052, 1040), (1040, 1052, 1053, 1041), (1041, 1053, 1054, 1042), (1042, 1054, 1055, 1043), (1043, 1055, 1044, 1032), (1044, 1056, 1057, 1045), (1045, 1057, 1058, 1046), (1046, 1058, 1059, 1047), (1047, 1059, 1060, 1048), (1048, 1060, 1061, 1049), (1049, 1061, 1062, 1050), (1050, 1062, 1063, 1051), (1051, 1063, 1064, 1052), (1052, 1064, 1065, 1053), (1053, 1065, 1066, 1054), (1054, 1066, 1067, 1055), (1055, 1067, 1056, 1044), (1056, 1068, 1069, 1057), (1057, 1069, 1070, 1058), (1058, 1070, 1071, 1059), (1059, 1071, 1072, 1060), (1060, 1072, 1073, 1061), (1061, 1073, 1074, 1062), (1062, 1074, 1075, 1063), (1063, 1075, 1076, 1064), (1064, 1076, 1077, 1065), (1065, 1077, 1078, 1066), (1066, 1078, 1079, 1067), (1067, 1079, 1068, 1056), (1068, 1080, 1081, 1069), (1069, 1081, 1082, 1070), (1070, 1082, 1083, 1071), (1071, 1083, 1084, 1072), (1072, 1084, 1085, 1073), (1073, 1085, 1086, 1074), (1074, 1086, 1087, 1075), (1075, 1087, 1088, 1076), (1076, 1088, 1089, 1077), (1077, 1089, 1090, 1078), (1078, 1090, 1091, 1079), (1079, 1091, 1080, 1068), (1080, 1092, 1093, 1081), (1081, 1093, 1094, 1082), (1082, 1094, 1095, 1083), (1083, 1095, 1096, 1084), (1084, 1096, 1097, 1085), (1085, 1097, 1098, 1086), (1086, 1098, 1099, 1087), (1087, 1099, 1100, 1088), (1088, 1100, 1101, 1089), (1089, 1101, 1102, 1090), (1090, 1102, 1103, 1091), (1091, 1103, 1092, 1080), (1092, 1104, 1105, 1093), (1093, 1105, 1106, 1094), (1094, 1106, 1107, 1095), (1095, 1107, 1108, 1096), (1096, 1108, 1109, 1097), (1097, 1109, 1110, 1098), (1098, 1110, 1111, 1099), (1099, 1111, 1112, 1100), (1100, 1112, 1113, 1101), (1101, 1113, 1114, 1102), (1102, 1114, 1115, 1103), (1103, 1115, 1104, 1092), (1104, 1116, 1117, 1105), (1105, 1117, 1118, 1106), (1106, 1118, 1119, 1107), (1107, 1119, 1120, 1108), (1108, 1120, 1121, 1109), (1109, 1121, 1122, 1110), (1110, 1122, 1123, 1111), (1111, 1123, 1124, 1112), (1112, 1124, 1125, 1113), (1113, 1125, 1126, 1114), (1114, 1126, 1127, 1115), (1115, 1127, 1116, 1104), (1116, 1128, 1129, 1117), (1117, 1129, 1130, 1118), (1118, 1130, 1131, 1119), (1119, 1131, 1132, 1120), (1120, 1132, 1133, 1121), (1121, 1133, 1134, 1122), (1122, 1134, 1135, 1123), (1123, 1135, 1136, 1124), (1124, 1136, 1137, 1125), (1125, 1137, 1138, 1126), (1126, 1138, 1139, 1127), (1127, 1139, 1128, 1116), (1128, 1140, 1141, 1129), (1129, 1141, 1142, 1130), (1130, 1142, 1143, 1131), (1131, 1143, 1144, 1132), (1132, 1144, 1145, 1133), (1133, 1145, 1146, 1134), (1134, 1146, 1147, 1135), (1135, 1147, 1148, 1136), (1136, 1148, 1149, 1137), (1137, 1149, 1150, 1138), (1138, 1150, 1151, 1139), (1139, 1151, 1140, 1128), (1140, 1152, 1153, 1141), (1141, 1153, 1154, 1142), (1142, 1154, 1155, 1143), (1143, 1155, 1156, 1144), (1144, 1156, 1157, 1145), (1145, 1157, 1158, 1146), (1146, 1158, 1159, 1147), (1147, 1159, 1160, 1148), (1148, 1160, 1161, 1149), (1149, 1161, 1162, 1150), (1150, 1162, 1163, 1151), (1151, 1163, 1152, 1140), (1152, 1164, 1165, 1153), (1153, 1165, 1166, 1154), (1154, 1166, 1167, 1155), (1155, 1167, 1168, 1156), (1156, 1168, 1169, 1157), (1157, 1169, 1170, 1158), (1158, 1170, 1171, 1159), (1159, 1171, 1172, 1160), (1160, 1172, 1173, 1161), (1161, 1173, 1174, 1162), (1162, 1174, 1175, 1163), (1163, 1175, 1164, 1152), (1164, 1176, 1177, 1165), (1165, 1177, 1178, 1166), (1166, 1178, 1179, 1167), (1167, 1179, 1180, 1168), (1168, 1180, 1181, 1169), (1169, 1181, 1182, 1170), (1170, 1182, 1183, 1171), (1171, 1183, 1184, 1172), (1172, 1184, 1185, 1173), (1173, 1185, 1186, 1174), (1174, 1186, 1187, 1175), (1175, 1187, 1176, 1164), (1176, 1188, 1189, 1177), (1177, 1189, 1190, 1178), (1178, 1190, 1191, 1179), (1179, 1191, 1192, 1180), (1180, 1192, 1193, 1181), (1181, 1193, 1194, 1182), (1182, 1194, 1195, 1183), (1183, 1195, 1196, 1184), (1184, 1196, 1197, 1185), (1185, 1197, 1198, 1186), (1186, 1198, 1199, 1187), (1187, 1199, 1188, 1176), (1200, 1212, 1213, 1201), (1201, 1213, 1214, 1202), (1202, 1214, 1215, 1203), (1203, 1215, 1216, 1204), (1204, 1216, 1217, 1205), (1205, 1217, 1218, 1206), (1206, 1218, 1219, 1207), (1207, 1219, 1220, 1208), (1208, 1220, 1221, 1209), (1209, 1221, 1222, 1210), (1210, 1222, 1223, 1211), (1211, 1223, 1212, 1200), (1212, 1224, 1225, 1213), (1213, 1225, 1226, 1214), (1214, 1226, 1227, 1215), (1215, 1227, 1228, 1216), (1216, 1228, 1229, 1217), (1217, 1229, 1230, 1218), (1218, 1230, 1231, 1219), (1219, 1231, 1232, 1220), (1220, 1232, 1233, 1221), (1221, 1233, 1234, 1222), (1222, 1234, 1235, 1223), (1223, 1235, 1224, 1212), (1224, 1236, 1237, 1225), (1225, 1237, 1238, 1226), (1226, 1238, 1239, 1227), (1227, 1239, 1240, 1228), (1228, 1240, 1241, 1229), (1229, 1241, 1242, 1230), (1230, 1242, 1243, 1231), (1231, 1243, 1244, 1232), (1232, 1244, 1245, 1233), (1233, 1245, 1246, 1234), (1234, 1246, 1247, 1235), (1235, 1247, 1236, 1224), (1236, 1248, 1249, 1237), (1237, 1249, 1250, 1238), (1238, 1250, 1251, 1239), (1239, 1251, 1252, 1240), (1240, 1252, 1253, 1241), (1241, 1253, 1254, 1242), (1242, 1254, 1255, 1243), (1243, 1255, 1256, 1244), (1244, 1256, 1257, 1245), (1245, 1257, 1258, 1246), (1246, 1258, 1259, 1247), (1247, 1259, 1248, 1236), (1248, 1260, 1261, 1249), (1249, 1261, 1262, 1250), (1250, 1262, 1263, 1251), (1251, 1263, 1264, 1252), (1252, 1264, 1265, 1253), (1253, 1265, 1266, 1254), (1254, 1266, 1267, 1255), (1255, 1267, 1268, 1256), (1256, 1268, 1269, 1257), (1257, 1269, 1270, 1258), (1258, 1270, 1271, 1259), (1259, 1271, 1260, 1248), (1260, 1272, 1273, 1261), (1261, 1273, 1274, 1262), (1262, 1274, 1275, 1263), (1263, 1275, 1276, 1264), (1264, 1276, 1277, 1265), (1265, 1277, 1278, 1266), (1266, 1278, 1279, 1267), (1267, 1279, 1280, 1268), (1268, 1280, 1281, 1269), (1269, 1281, 1282, 1270), (1270, 1282, 1283, 1271), (1271, 1283, 1272, 1260), (1272, 1284, 1285, 1273), (1273, 1285, 1286, 1274), (1274, 1286, 1287, 1275), (1275, 1287, 1288, 1276), (1276, 1288, 1289, 1277), (1277, 1289, 1290, 1278), (1278, 1290, 1291, 1279), (1279, 1291, 1292, 1280), (1280, 1292, 1293, 1281), (1281, 1293, 1294, 1282), (1282, 1294, 1295, 1283), (1283, 1295, 1284, 1272), (1284, 1296, 1297, 1285), (1285, 1297, 1298, 1286), (1286, 1298, 1299, 1287), (1287, 1299, 1300, 1288), (1288, 1300, 1301, 1289), (1289, 1301, 1302, 1290), (1290, 1302, 1303, 1291), (1291, 1303, 1304, 1292), (1292, 1304, 1305, 1293), (1293, 1305, 1306, 1294), (1294, 1306, 1307, 1295), (1295, 1307, 1296, 1284), (1296, 1308, 1309, 1297), (1297, 1309, 1310, 1298), (1298, 1310, 1311, 1299), (1299, 1311, 1312, 1300), (1300, 1312, 1313, 1301), (1301, 1313, 1314, 1302), (1302, 1314, 1315, 1303), (1303, 1315, 1316, 1304), (1304, 1316, 1317, 1305), (1305, 1317, 1318, 1306), (1306, 1318, 1319, 1307), (1307, 1319, 1308, 1296), (1308, 1320, 1321, 1309), (1309, 1321, 1322, 1310), (1310, 1322, 1323, 1311), (1311, 1323, 1324, 1312), (1312, 1324, 1325, 1313), (1313, 1325, 1326, 1314), (1314, 1326, 1327, 1315), (1315, 1327, 1328, 1316), (1316, 1328, 1329, 1317), (1317, 1329, 1330, 1318), (1318, 1330, 1331, 1319), (1319, 1331, 1320, 1308), (1320, 1332, 1333, 1321), (1321, 1333, 1334, 1322), (1322, 1334, 1335, 1323), (1323, 1335, 1336, 1324), (1324, 1336, 1337, 1325), (1325, 1337, 1338, 1326), (1326, 1338, 1339, 1327), (1327, 1339, 1340, 1328), (1328, 1340, 1341, 1329), (1329, 1341, 1342, 1330), (1330, 1342, 1343, 1331), (1331, 1343, 1332, 1320), (1332, 1344, 1345, 1333), (1333, 1345, 1346, 1334), (1334, 1346, 1347, 1335), (1335, 1347, 1348, 1336), (1336, 1348, 1349, 1337), (1337, 1349, 1350, 1338), (1338, 1350, 1351, 1339), (1339, 1351, 1352, 1340), (1340, 1352, 1353, 1341), (1341, 1353, 1354, 1342), (1342, 1354, 1355, 1343), (1343, 1355, 1344, 1332), (1344, 1356, 1357, 1345), (1345, 1357, 1358, 1346), (1346, 1358, 1359, 1347), (1347, 1359, 1360, 1348), (1348, 1360, 1361, 1349), (1349, 1361, 1362, 1350), (1350, 1362, 1363, 1351), (1351, 1363, 1364, 1352), (1352, 1364, 1365, 1353), (1353, 1365, 1366, 1354), (1354, 1366, 1367, 1355), (1355, 1367, 1356, 1344), (1356, 1368, 1369, 1357), (1357, 1369, 1370, 1358), (1358, 1370, 1371, 1359), (1359, 1371, 1372, 1360), (1360, 1372, 1373, 1361), (1361, 1373, 1374, 1362), (1362, 1374, 1375, 1363), (1363, 1375, 1376, 1364), (1364, 1376, 1377, 1365), (1365, 1377, 1378, 1366), (1366, 1378, 1379, 1367), (1367, 1379, 1368, 1356), (1368, 1380, 1381, 1369), (1369, 1381, 1382, 1370), (1370, 1382, 1383, 1371), (1371, 1383, 1384, 1372), (1372, 1384, 1385, 1373), (1373, 1385, 1386, 1374), (1374, 1386, 1387, 1375), (1375, 1387, 1388, 1376), (1376, 1388, 1389, 1377), (1377, 1389, 1390, 1378), (1378, 1390, 1391, 1379), (1379, 1391, 1380, 1368), (1380, 1392, 1393, 1381), (1381, 1393, 1394, 1382), (1382, 1394, 1395, 1383), (1383, 1395, 1396, 1384), (1384, 1396, 1397, 1385), (1385, 1397, 1398, 1386), (1386, 1398, 1399, 1387), (1387, 1399, 1400, 1388), (1388, 1400, 1401, 1389), (1389, 1401, 1402, 1390), (1390, 1402, 1403, 1391), (1391, 1403, 1392, 1380), (1392, 1404, 1405, 1393), (1393, 1405, 1406, 1394), (1394, 1406, 1407, 1395), (1395, 1407, 1408, 1396), (1396, 1408, 1409, 1397), (1397, 1409, 1410, 1398), (1398, 1410, 1411, 1399), (1399, 1411, 1412, 1400), (1400, 1412, 1413, 1401), (1401, 1413, 1414, 1402), (1402, 1414, 1415, 1403), (1403, 1415, 1404, 1392), (1404, 1416, 1417, 1405), (1405, 1417, 1418, 1406), (1406, 1418, 1419, 1407), (1407, 1419, 1420, 1408), (1408, 1420, 1421, 1409), (1409, 1421, 1422, 1410), (1410, 1422, 1423, 1411), (1411, 1423, 1424, 1412), (1412, 1424, 1425, 1413), (1413, 1425, 1426, 1414), (1414, 1426, 1427, 1415), (1415, 1427, 1416, 1404), (1416, 1428, 1429, 1417), (1417, 1429, 1430, 1418), (1418, 1430, 1431, 1419), (1419, 1431, 1432, 1420), (1420, 1432, 1433, 1421), (1421, 1433, 1434, 1422), (1422, 1434, 1435, 1423), (1423, 1435, 1436, 1424), (1424, 1436, 1437, 1425), (1425, 1437, 1438, 1426), (1426, 1438, 1439, 1427), (1427, 1439, 1428, 1416), (1428, 1440, 1441, 1429), (1429, 1441, 1442, 1430), (1430, 1442, 1443, 1431), (1431, 1443, 1444, 1432), (1432, 1444, 1445, 1433), (1433, 1445, 1446, 1434), (1434, 1446, 1447, 1435), (1435, 1447, 1448, 1436), (1436, 1448, 1449, 1437), (1437, 1449, 1450, 1438), (1438, 1450, 1451, 1439), (1439, 1451, 1440, 1428), (1440, 1452, 1453, 1441), (1441, 1453, 1454, 1442), (1442, 1454, 1455, 1443), (1443, 1455, 1456, 1444), (1444, 1456, 1457, 1445), (1445, 1457, 1458, 1446), (1446, 1458, 1459, 1447), (1447, 1459, 1460, 1448), (1448, 1460, 1461, 1449), (1449, 1461, 1462, 1450), (1450, 1462, 1463, 1451), (1451, 1463, 1452, 1440), (1452, 1464, 1465, 1453), (1453, 1465, 1466, 1454), (1454, 1466, 1467, 1455), (1455, 1467, 1468, 1456), (1456, 1468, 1469, 1457), (1457, 1469, 1470, 1458), (1458, 1470, 1471, 1459), (1459, 1471, 1472, 1460), (1460, 1472, 1473, 1461), (1461, 1473, 1474, 1462), (1462, 1474, 1475, 1463), (1463, 1475, 1464, 1452), (1464, 1476, 1477, 1465), (1465, 1477, 1478, 1466), (1466, 1478, 1479, 1467), (1467, 1479, 1480, 1468), (1468, 1480, 1481, 1469), (1469, 1481, 1482, 1470), (1470, 1482, 1483, 1471), (1471, 1483, 1484, 1472), (1472, 1484, 1485, 1473), (1473, 1485, 1486, 1474), (1474, 1486, 1487, 1475), (1475, 1487, 1476, 1464), (1476, 1488, 1489, 1477), (1477, 1489, 1490, 1478), (1478, 1490, 1491, 1479), (1479, 1491, 1492, 1480), (1480, 1492, 1493, 1481), (1481, 1493, 1494, 1482), (1482, 1494, 1495, 1483), (1483, 1495, 1496, 1484), (1484, 1496, 1497, 1485), (1485, 1497, 1498, 1486), (1486, 1498, 1499, 1487), (1487, 1499, 1488, 1476), (1500, 1512, 1513, 1501), (1501, 1513, 1514, 1502), (1502, 1514, 1515, 1503), (1503, 1515, 1516, 1504), (1504, 1516, 1517, 1505), (1505, 1517, 1518, 1506), (1506, 1518, 1519, 1507), (1507, 1519, 1520, 1508), (1508, 1520, 1521, 1509), (1509, 1521, 1522, 1510), (1510, 1522, 1523, 1511), (1511, 1523, 1512, 1500), (1512, 1524, 1525, 1513), (1513, 1525, 1526, 1514), (1514, 1526, 1527, 1515), (1515, 1527, 1528, 1516), (1516, 1528, 1529, 1517), (1517, 1529, 1530, 1518), (1518, 1530, 1531, 1519), (1519, 1531, 1532, 1520), (1520, 1532, 1533, 1521), (1521, 1533, 1534, 1522), (1522, 1534, 1535, 1523), (1523, 1535, 1524, 1512), (1524, 1536, 1537, 1525), (1525, 1537, 1538, 1526), (1526, 1538, 1539, 1527), (1527, 1539, 1540, 1528), (1528, 1540, 1541, 1529), (1529, 1541, 1542, 1530), (1530, 1542, 1543, 1531), (1531, 1543, 1544, 1532), (1532, 1544, 1545, 1533), (1533, 1545, 1546, 1534), (1534, 1546, 1547, 1535), (1535, 1547, 1536, 1524), (1536, 1548, 1549, 1537), (1537, 1549, 1550, 1538), (1538, 1550, 1551, 1539), (1539, 1551, 1552, 1540), (1540, 1552, 1553, 1541), (1541, 1553, 1554, 1542), (1542, 1554, 1555, 1543), (1543, 1555, 1556, 1544), (1544, 1556, 1557, 1545), (1545, 1557, 1558, 1546), (1546, 1558, 1559, 1547), (1547, 1559, 1548, 1536), (1548, 1560, 1561, 1549), (1549, 1561, 1562, 1550), (1550, 1562, 1563, 1551), (1551, 1563, 1564, 1552), (1552, 1564, 1565, 1553), (1553, 1565, 1566, 1554), (1554, 1566, 1567, 1555), (1555, 1567, 1568, 1556), (1556, 1568, 1569, 1557), (1557, 1569, 1570, 1558), (1558, 1570, 1571, 1559), (1559, 1571, 1560, 1548), (1560, 1572, 1573, 1561), (1561, 1573, 1574, 1562), (1562, 1574, 1575, 1563), (1563, 1575, 1576, 1564), (1564, 1576, 1577, 1565), (1565, 1577, 1578, 1566), (1566, 1578, 1579, 1567), (1567, 1579, 1580, 1568), (1568, 1580, 1581, 1569), (1569, 1581, 1582, 1570), (1570, 1582, 1583, 1571), (1571, 1583, 1572, 1560), (1572, 1584, 1585, 1573), (1573, 1585, 1586, 1574), (1574, 1586, 1587, 1575), (1575, 1587, 1588, 1576), (1576, 1588, 1589, 1577), (1577, 1589, 1590, 1578), (1578, 1590, 1591, 1579), (1579, 1591, 1592, 1580), (1580, 1592, 1593, 1581), (1581, 1593, 1594, 1582), (1582, 1594, 1595, 1583), (1583, 1595, 1584, 1572), (1584, 1596, 1597, 1585), (1585, 1597, 1598, 1586), (1586, 1598, 1599, 1587), (1587, 1599, 1600, 1588), (1588, 1600, 1601, 1589), (1589, 1601, 1602, 1590), (1590, 1602, 1603, 1591), (1591, 1603, 1604, 1592), (1592, 1604, 1605, 1593), (1593, 1605, 1606, 1594), (1594, 1606, 1607, 1595), (1595, 1607, 1596, 1584), (1596, 1608, 1609, 1597), (1597, 1609, 1610, 1598), (1598, 1610, 1611, 1599), (1599, 1611, 1612, 1600), (1600, 1612, 1613, 1601), (1601, 1613, 1614, 1602), (1602, 1614, 1615, 1603), (1603, 1615, 1616, 1604), (1604, 1616, 1617, 1605), (1605, 1617, 1618, 1606), (1606, 1618, 1619, 1607), (1607, 1619, 1608, 1596), (1608, 1620, 1621, 1609), (1609, 1621, 1622, 1610), (1610, 1622, 1623, 1611), (1611, 1623, 1624, 1612), (1612, 1624, 1625, 1613), (1613, 1625, 1626, 1614), (1614, 1626, 1627, 1615), (1615, 1627, 1628, 1616), (1616, 1628, 1629, 1617), (1617, 1629, 1630, 1618), (1618, 1630, 1631, 1619), (1619, 1631, 1620, 1608), (1620, 1632, 1633, 1621), (1621, 1633, 1634, 1622), (1622, 1634, 1635, 1623), (1623, 1635, 1636, 1624), (1624, 1636, 1637, 1625), (1625, 1637, 1638, 1626), (1626, 1638, 1639, 1627), (1627, 1639, 1640, 1628), (1628, 1640, 1641, 1629), (1629, 1641, 1642, 1630), (1630, 1642, 1643, 1631), (1631, 1643, 1632, 1620), (1632, 1644, 1645, 1633), (1633, 1645, 1646, 1634), (1634, 1646, 1647, 1635), (1635, 1647, 1648, 1636), (1636, 1648, 1649, 1637), (1637, 1649, 1650, 1638), (1638, 1650, 1651, 1639), (1639, 1651, 1652, 1640), (1640, 1652, 1653, 1641), (1641, 1653, 1654, 1642), (1642, 1654, 1655, 1643), (1643, 1655, 1644, 1632), (1644, 1656, 1657, 1645), (1645, 1657, 1658, 1646), (1646, 1658, 1659, 1647), (1647, 1659, 1660, 1648), (1648, 1660, 1661, 1649), (1649, 1661, 1662, 1650), (1650, 1662, 1663, 1651), (1651, 1663, 1664, 1652), (1652, 1664, 1665, 1653), (1653, 1665, 1666, 1654), (1654, 1666, 1667, 1655), (1655, 1667, 1656, 1644), (1656, 1668, 1669, 1657), (1657, 1669, 1670, 1658), (1658, 1670, 1671, 1659), (1659, 1671, 1672, 1660), (1660, 1672, 1673, 1661), (1661, 1673, 1674, 1662), (1662, 1674, 1675, 1663), (1663, 1675, 1676, 1664), (1664, 1676, 1677, 1665), (1665, 1677, 1678, 1666), (1666, 1678, 1679, 1667), (1667, 1679, 1668, 1656), (1668, 1680, 1681, 1669), (1669, 1681, 1682, 1670), (1670, 1682, 1683, 1671), (1671, 1683, 1684, 1672), (1672, 1684, 1685, 1673), (1673, 1685, 1686, 1674), (1674, 1686, 1687, 1675), (1675, 1687, 1688, 1676), (1676, 1688, 1689, 1677), (1677, 1689, 1690, 1678), (1678, 1690, 1691, 1679), (1679, 1691, 1680, 1668), (1680, 1692, 1693, 1681), (1681, 1693, 1694, 1682), (1682, 1694, 1695, 1683), (1683, 1695, 1696, 1684), (1684, 1696, 1697, 1685), (1685, 1697, 1698, 1686), (1686, 1698, 1699, 1687), (1687, 1699, 1700, 1688), (1688, 1700, 1701, 1689), (1689, 1701, 1702, 1690), (1690, 1702, 1703, 1691), (1691, 1703, 1692, 1680), (1692, 1704, 1705, 1693), (1693, 1705, 1706, 1694), (1694, 1706, 1707, 1695), (1695, 1707, 1708, 1696), (1696, 1708, 1709, 1697), (1697, 1709, 1710, 1698), (1698, 1710, 1711, 1699), (1699, 1711, 1712, 1700), (1700, 1712, 1713, 1701), (1701, 1713, 1714, 1702), (1702, 1714, 1715, 1703), (1703, 1715, 1704, 1692), (1704, 1716, 1717, 1705), (1705, 1717, 1718, 1706), (1706, 1718, 1719, 1707), (1707, 1719, 1720, 1708), (1708, 1720, 1721, 1709), (1709, 1721, 1722, 1710), (1710, 1722, 1723, 1711), (1711, 1723, 1724, 1712), (1712, 1724, 1725, 1713), (1713, 1725, 1726, 1714), (1714, 1726, 1727, 1715), (1715, 1727, 1716, 1704), (1716, 1728, 1729, 1717), (1717, 1729, 1730, 1718), (1718, 1730, 1731, 1719), (1719, 1731, 1732, 1720), (1720, 1732, 1733, 1721), (1721, 1733, 1734, 1722), (1722, 1734, 1735, 1723), (1723, 1735, 1736, 1724), (1724, 1736, 1737, 1725), (1725, 1737, 1738, 1726), (1726, 1738, 1739, 1727), (1727, 1739, 1728, 1716), (1728, 1740, 1741, 1729), (1729, 1741, 1742, 1730), (1730, 1742, 1743, 1731), (1731, 1743, 1744, 1732), (1732, 1744, 1745, 1733), (1733, 1745, 1746, 1734), (1734, 1746, 1747, 1735), (1735, 1747, 1748, 1736), (1736, 1748, 1749, 1737), (1737, 1749, 1750, 1738), (1738, 1750, 1751, 1739), (1739, 1751, 1740, 1728), (1740, 1752, 1753, 1741), (1741, 1753, 1754, 1742), (1742, 1754, 1755, 1743), (1743, 1755, 1756, 1744), (1744, 1756, 1757, 1745), (1745, 1757, 1758, 1746), (1746, 1758, 1759, 1747), (1747, 1759, 1760, 1748), (1748, 1760, 1761, 1749), (1749, 1761, 1762, 1750), (1750, 1762, 1763, 1751), (1751, 1763, 1752, 1740), (1752, 1764, 1765, 1753), (1753, 1765, 1766, 1754), (1754, 1766, 1767, 1755), (1755, 1767, 1768, 1756), (1756, 1768, 1769, 1757), (1757, 1769, 1770, 1758), (1758, 1770, 1771, 1759), (1759, 1771, 1772, 1760), (1760, 1772, 1773, 1761), (1761, 1773, 1774, 1762), (1762, 1774, 1775, 1763), (1763, 1775, 1764, 1752), (1764, 1776, 1777, 1765), (1765, 1777, 1778, 1766), (1766, 1778, 1779, 1767), (1767, 1779, 1780, 1768), (1768, 1780, 1781, 1769), (1769, 1781, 1782, 1770), (1770, 1782, 1783, 1771), (1771, 1783, 1784, 1772), (1772, 1784, 1785, 1773), (1773, 1785, 1786, 1774), (1774, 1786, 1787, 1775), (1775, 1787, 1776, 1764), (1776, 1788, 1789, 1777), (1777, 1789, 1790, 1778), (1778, 1790, 1791, 1779), (1779, 1791, 1792, 1780), (1780, 1792, 1793, 1781), (1781, 1793, 1794, 1782), (1782, 1794, 1795, 1783), (1783, 1795, 1796, 1784), (1784, 1796, 1797, 1785), (1785, 1797, 1798, 1786), (1786, 1798, 1799, 1787), (1787, 1799, 1788, 1776), (588, 599, 598, 597, 596, 595, 594, 593, 592, 591, 590, 589), (0, 1, 2, 3, 4, 5, 6, 7, 8, 9, 10, 11)])
me_torus_003.use_remesh_preserve_volume = False
me_torus_003.use_remesh_preserve_attributes = False
me_torus_003.use_mirror_vertex_groups = False
me_torus_003.update()

# ---- objects
ob_1_002 = bpy.data.objects.new('1.002', me_torus_003)
ob_lamp = bpy.data.objects.new('Lamp', light_lamp)
ob_camera = bpy.data.objects.new('Camera', cam_camera)

# ---- transforms, parenting, visibility, modifiers, constraints
ob_1_002.location = (0.0, 6.021, 0.0)
ob_1_002.rotation_euler = (0.0, 4.712, 0.0)
ob_1_002.lineart.crease_threshold = 0.0
ob_lamp.location = (4.076, 1.005, 5.904)
ob_lamp.rotation_euler = (0.6503, 0.05522, 1.866)
ob_lamp.lock_rotations_4d = False
ob_lamp.empty_display_type = 'ARROWS'
ob_lamp.color = (0.0, 0.0, 0.0, 0.0)
ob_lamp.lineart.crease_threshold = 0.0
ob_camera.location = (7.481, -6.508, 5.344)
ob_camera.rotation_euler = (1.109, 0.0, 0.8149)
ob_camera.lock_rotations_4d = False
ob_camera.empty_display_type = 'ARROWS'
ob_camera.color = (0.0, 0.0, 0.0, 0.0)
ob_camera.display_type = 'WIRE'
ob_camera.lineart.crease_threshold = 0.0

# ---- collection membership
col_collection_1.objects.link(ob_1_002)
col_collection_1.objects.link(ob_lamp)
col_collection_1.objects.link(ob_camera)

# ---- scene / render settings (as saved in the file)
scene.camera = ob_camera
scene.frame_start = 1; scene.frame_end = 250; scene.frame_set(0)
scene.render.engine = 'BLENDER_EEVEE_NEXT'
scene.render.resolution_percentage = 50
scene.render.dither_intensity = 0.0
scene.cycles.use_denoising = False
scene.cycles.samples = 128
scene.cycles.sampling_pattern = 'TABULATED_SOBOL'
scene.cycles.use_adaptive_sampling = False
scene.cycles.use_light_tree = False
scene.cycles.blur_glossy = 0.0
scene.cycles.sample_clamp_indirect = 0.0
scene.view_settings.view_transform = 'Standard'
bpy.context.view_layer.update()
